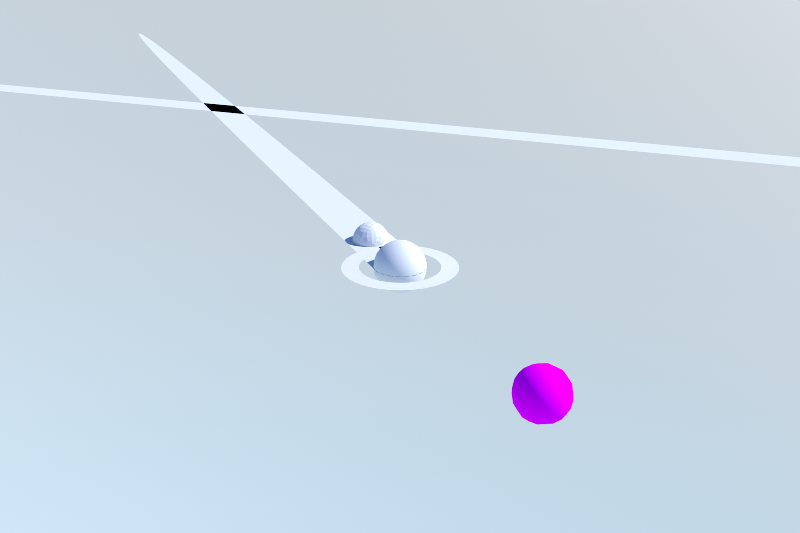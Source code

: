 # Source: models.blend  (saved by Blender 2.78.0; exported with 4.5.12 LTS)
import bpy
from mathutils import Matrix  # noqa: F401  (used for matrix-valued properties, if any)

bpy.ops.wm.read_factory_settings(use_empty=True)
scene = bpy.context.scene
scene.name = 'Scene'

# ---- collections
col_collection_1 = bpy.data.collections.new('Collection 1'); scene.collection.children.link(col_collection_1)
col_collection_2 = bpy.data.collections.new('Collection 2'); scene.collection.children.link(col_collection_2)
col_collection_2.hide_render = True
col_collection_2.hide_viewport = True
col_collection_10 = bpy.data.collections.new('Collection 10'); scene.collection.children.link(col_collection_10)
col_collection_10.hide_render = True
col_collection_10.hide_viewport = True

# ---- images (referenced by path relative to the original .blend; pixels are not part of the script)
import os
ASSET_DIR = os.environ.get("B2B_ASSET_DIR", "")  # directory of the original .blend (textures are referenced by path, not embedded)
HERE = os.path.dirname(os.path.abspath(__file__))  # packed textures are extracted next to this script under _unpacked/

def load_image(name, relpath, width, height, colorspace="sRGB"):
    """Load a texture the original file referenced (path relative to the .blend, or extracted next to this script)."""
    p = next((c for c in (os.path.join(HERE, relpath), os.path.join(ASSET_DIR, relpath)) if relpath and os.path.exists(c)), "")
    if p:
        img = bpy.data.images.load(p, check_existing=True)
        img.name = name
    else:  # same state as the original file: an image datablock whose file is absent (Cycles renders it pink)
        img = bpy.data.images.new(name, width, height)
        img.source = "FILE"
        img.filepath = "//" + (relpath or name)
    img.colorspace_settings.name = colorspace
    return img
img_uvchecker_png = load_image('UVChecker.png', 'Environment/Celestial Bodies/Planets/UVChecker.png', 1024, 1024, 'sRGB')

# ---- materials (node trees are filled in below, after node groups)
mat_uv_checker = bpy.data.materials.new('uv checker')
mat_uv_checker.alpha_threshold = 0.0
mat_uv_checker.roughness = 0.5

# ---- material node trees
mat_uv_checker.use_nodes = True; mat_uv_checker.node_tree.nodes.clear()
_N = mat_uv_checker.node_tree.nodes; _L = mat_uv_checker.node_tree.links
n0 = _N.new('ShaderNodeOutputMaterial'); n0.name = 'Material Output'; n0.location = (421, 300)
n1 = _N.new('ShaderNodeBsdfDiffuse'); n1.name = 'Diffuse BSDF'; n1.location = (131, 300)
n2 = _N.new('ShaderNodeTexImage'); n2.name = 'Image Texture'; n2.location = (-232, 335)
n2.width = 140
n2.image = img_uvchecker_png
n3 = _N.new('ShaderNodeTexCoord'); n3.name = 'Texture Coordinate'; n3.location = (-948, 127)
n4 = _N.new('ShaderNodeMapping'); n4.name = 'Mapping'; n4.location = (-628, 251)
n4.vector_type = 'TEXTURE'
n4.inputs[3].default_value = (5.0, 5.0, 5.0)
_L.new(n1.outputs[0], n0.inputs[0])
_L.new(n2.outputs[0], n1.inputs[0])
_L.new(n4.outputs[0], n2.inputs[0])
_L.new(n3.outputs[2], n4.inputs[0])
n0.is_active_output = True

# ---- world
world_world = bpy.data.worlds.new('World'); scene.world = world_world
world_world.use_nodes = True; world_world.node_tree.nodes.clear()
_N = world_world.node_tree.nodes; _L = world_world.node_tree.links
n0 = _N.new('ShaderNodeMix'); n0.name = 'Mix'; n0.location = (-908, 487)
n0.data_type = 'RGBA'
n0.blend_type = 'MULTIPLY'
n0.inputs[0].default_value = 1.0
n1 = _N.new('ShaderNodeRGBCurve'); n1.name = 'RGB Curves.003'; n1.location = (-619, 598)
_c = n1.mapping.curves[3]
while len(_c.points) > 2: _c.points.remove(_c.points[-1])
_c.points[0].location = (0.0, 0.0); _c.points[0].handle_type = 'AUTO'
_c.points[1].location = (1.0, 0.1); _c.points[1].handle_type = 'AUTO'
n1.mapping.update()
n1.inputs[0].default_value = 0.0
n2 = _N.new('ShaderNodeTexSky'); n2.name = 'Sky Texture.001'; n2.location = (-1071, 298)
n2.width = 120
n2.sky_type = 'PREETHAM'
n2.sun_direction = (0.621, 0.118, 0.6512)
n2.ground_albedo = 1.0
n2.sun_elevation = 1.571
n3 = _N.new('ShaderNodeTexSky'); n3.name = 'Sky Texture'; n3.location = (-1069, 531)
n3.width = 120
n3.sky_type = 'HOSEK_WILKIE'
n3.sun_direction = (0.63, 0.127, 0.6422)
n3.ground_albedo = 0.5
n3.sun_elevation = 1.571
n4 = _N.new('ShaderNodeRGBCurve'); n4.name = 'RGB Curves.001'; n4.location = (-299, 607)
_c = n4.mapping.curves[3]
while len(_c.points) > 2: _c.points.remove(_c.points[-1])
_c.points[0].location = (0.0, 0.0); _c.points[0].handle_type = 'AUTO'
_c.points[1].location = (0.1, 0.2); _c.points[1].handle_type = 'AUTO'
_p = _c.points.new(0.5, 0.75); _p.handle_type = 'AUTO'
_p = _c.points.new(1.0, 1.0); _p.handle_type = 'AUTO'
n4.mapping.update()
n5 = _N.new('ShaderNodeTexSky'); n5.name = 'Sky Texture.002'; n5.location = (-227, 293)
n5.sky_type = 'HOSEK_WILKIE'
n5.turbidity = 1.0
n5.ground_albedo = 0.0
n5.sun_elevation = 1.571
n6 = _N.new('ShaderNodeTexCoord'); n6.name = 'Texture Coordinate'; n6.location = (-1997, 395)
n7 = _N.new('ShaderNodeTexGradient'); n7.name = 'Gradient Texture'; n7.location = (820, 524)
n7.gradient_type = 'EASING'
n8 = _N.new('ShaderNodeTexCoord'); n8.name = 'Texture Coordinate.001'; n8.location = (200, 656)
n9 = _N.new('ShaderNodeMapping'); n9.name = 'Mapping.001'; n9.location = (438, 615)
n9.vector_type = 'TEXTURE'
n9.inputs[1].default_value = (0.0, 0.0, -0.4)
n9.inputs[2].default_value = (0.0, -1.571, 0.0)
n10 = _N.new('ShaderNodeOutputWorld'); n10.name = 'World Output'; n10.location = (1808, 494)
n11 = _N.new('ShaderNodeBackground'); n11.name = 'Background'; n11.location = (1583, 483)
n11.width = 183
n12 = _N.new('ShaderNodeValToRGB'); n12.name = 'ColorRamp'; n12.location = (1043, 623)
while len(n12.color_ramp.elements) > 1: n12.color_ramp.elements.remove(n12.color_ramp.elements[-1])
n12.color_ramp.elements[0].position = 0.0; n12.color_ramp.elements[0].color = (0.4153, 0.6651, 1.0, 1.0)
_e = n12.color_ramp.elements.new(1.0); _e.color = (0.04716, 0.2462, 1.0, 1.0)
n13 = _N.new('ShaderNodeMix'); n13.name = 'Mix.001'; n13.location = (1260, 396)
n13.data_type = 'RGBA'
n13.blend_type = 'ADD'
n13.inputs[0].default_value = 0.6
n14 = _N.new('ShaderNodeMapping'); n14.name = 'Mapping'; n14.location = (-1686, 381)
n14.inputs[2].default_value = (0.0, 0.0, 0.5236)
_L.new(n11.outputs[0], n10.inputs[0])
_L.new(n3.outputs[0], n0.inputs[6])
_L.new(n2.outputs[0], n0.inputs[7])
_L.new(n0.outputs[2], n1.inputs[1])
_L.new(n1.outputs[0], n4.inputs[1])
_L.new(n4.outputs[0], n13.inputs[6])
_L.new(n5.outputs[0], n13.inputs[7])
_L.new(n6.outputs[3], n14.inputs[0])
_L.new(n14.outputs[0], n3.inputs[0])
_L.new(n14.outputs[0], n2.inputs[0])
_L.new(n8.outputs[3], n9.inputs[0])
_L.new(n9.outputs[0], n7.inputs[0])
_L.new(n7.outputs[1], n12.inputs[0])
_L.new(n13.outputs[2], n11.inputs[0])
n10.is_active_output = True
world_world.color = (0.05088, 0.05088, 0.05088)
world_world.use_sun_shadow = False
world_world.sun_shadow_jitter_overblur = 0.0
world_world.cycles.sampling_method = 'NONE'
world_world.cycles.sample_map_resolution = 256
world_world.light_settings.ao_factor = 0.2
world_world.light_settings.distance = 3.0

# ---- cameras
cam_camera = bpy.data.cameras.new('Camera')
cam_camera.passepartout_alpha = 0.9
cam_camera.clip_start = 1.0
cam_camera.clip_end = 1e+04
cam_camera.lens = 35.0
cam_camera.sensor_width = 32.0
cam_camera.sensor_height = 18.0
cam_camera.display_size = 2.0
cam_camera.dof.focus_distance = 0.0

# ---- lights
light_sun_001 = bpy.data.lights.new('Sun.001', 'SUN')
light_sun_001.transmission_factor = 0.0
light_sun_001.angle = 0.02
light_sun_001.energy = 1.0
light_sun_001.shadow_buffer_clip_start = 0.5
light_sun_001.shadow_soft_size = 0.01
light_sun_001.shadow_cascade_max_distance = 1000.0
light_sun_001.use_nodes = True; light_sun_001.node_tree.nodes.clear()
_N = light_sun_001.node_tree.nodes; _L = light_sun_001.node_tree.links
n0 = _N.new('ShaderNodeOutputLight'); n0.name = 'Lamp Output'; n0.location = (300, 300)
n1 = _N.new('ShaderNodeEmission'); n1.name = 'Emission'; n1.location = (-25, 303)
n1.inputs[1].default_value = 2.0
_L.new(n1.outputs[0], n0.inputs[0])
n0.is_active_output = True

# ---- meshes
me_circle_002 = bpy.data.meshes.new('Circle.002')
me_circle_002.from_pydata([(0.0, 1.0, 0.0), (-0.09802, 0.9952, 0.0), (-0.1951, 0.9808, 0.0), (-0.2903, 0.9569, 0.0), (-0.3827, 0.9239, 0.0), (-0.4714, 0.8819, 0.0), (-0.5556, 0.8315, 0.0), (-0.6344, 0.773, 0.0), (-0.7071, 0.7071, 0.0), (-0.773, 0.6344, 0.0), (-0.8315, 0.5556, 0.0), (-0.8819, 0.4714, 0.0), (-0.9239, 0.3827, 0.0), (-0.9569, 0.2903, 0.0), (-0.9808, 0.1951, 0.0), (-0.9952, 0.09802, 0.0), (-1.0, -1.629e-07, 0.0), (-0.9952, -0.09802, 0.0), (-0.9808, -0.1951, 0.0), (-0.9569, -0.2903, 0.0), (-0.9239, -0.3827, 0.0), (-0.8819, -0.4714, 0.0), (-0.8315, -0.5556, 0.0), (-0.773, -0.6344, 0.0), (-0.7071, -0.7071, 0.0), (-0.6344, -0.773, 0.0), (-0.5556, -0.8315, 0.0), (-0.4714, -0.8819, 0.0), (-0.3827, -0.9239, 0.0), (-0.2903, -0.9569, 0.0), (-0.1951, -0.9808, 0.0), (-0.09802, -0.9952, 0.0), (8.027e-07, -1.0, 0.0), (0.09802, -0.9952, 0.0), (0.1951, -0.9808, 0.0), (0.2903, -0.9569, 0.0), (0.3827, -0.9239, 0.0), (0.4714, -0.8819, 0.0), (0.5556, -0.8315, 0.0), (0.6344, -0.773, 0.0), (0.7071, -0.7071, 0.0), (0.773, -0.6344, 0.0), (0.8315, -0.5556, 0.0), (0.8819, -0.4714, 0.0), (0.9239, -0.3827, 0.0), (0.9569, -0.2903, 0.0), (0.9808, -0.1951, 0.0), (0.9952, -0.09802, 0.0), (1.0, -4.649e-07, 0.0), (0.9952, 0.09802, 0.0), (0.9808, 0.1951, 0.0), (0.9569, 0.2903, 0.0), (0.9239, 0.3827, 0.0), (0.8819, 0.4714, 0.0), (0.8315, 0.5556, 0.0), (0.773, 0.6344, 0.0), (0.7071, 0.7071, 0.0), (0.6344, 0.773, 0.0), (0.5556, 0.8315, 0.0), (0.4714, 0.8819, 0.0), (0.3827, 0.9239, 0.0), (0.2903, 0.9569, 0.0), (0.1951, 0.9808, 0.0), (0.09802, 0.9952, 0.0), (0.0, 0.0, 0.0)], [], [(64, 0, 1), (64, 1, 2), (64, 2, 3), (64, 3, 4), (64, 4, 5), (64, 5, 6), (64, 6, 7), (64, 7, 8), (64, 8, 9), (64, 9, 10), (64, 10, 11), (64, 11, 12), (64, 12, 13), (64, 13, 14), (64, 14, 15), (64, 15, 16), (64, 16, 17), (64, 17, 18), (64, 18, 19), (64, 19, 20), (64, 20, 21), (64, 21, 22), (64, 22, 23), (64, 23, 24), (64, 24, 25), (64, 25, 26), (64, 26, 27), (64, 27, 28), (64, 28, 29), (64, 29, 30), (64, 30, 31), (64, 31, 32), (64, 32, 33), (64, 33, 34), (64, 34, 35), (64, 35, 36), (64, 36, 37), (64, 37, 38), (64, 38, 39), (64, 39, 40), (64, 40, 41), (64, 41, 42), (64, 42, 43), (64, 43, 44), (64, 44, 45), (64, 45, 46), (64, 46, 47), (64, 47, 48), (64, 48, 49), (64, 49, 50), (64, 50, 51), (64, 51, 52), (64, 52, 53), (64, 53, 54), (64, 54, 55), (64, 55, 56), (64, 56, 57), (64, 57, 58), (64, 58, 59), (64, 59, 60), (64, 60, 61), (64, 61, 62), (64, 62, 63), (64, 63, 0)])
_uv = me_circle_002.uv_layers.new(name='UVMap')
_uv.uv.foreach_set('vector', [0.5, 0.5, 0.5, 1.0, 0.451, 0.9976, 0.5, 0.5, 0.451, 0.9976, 0.4025, 0.9904, 0.5, 0.5, 0.4025, 0.9904, 0.3549, 0.9785, 0.5, 0.5, 0.3549, 0.9785, 0.3087, 0.9619, 0.5, 0.5, 0.3087, 0.9619, 0.2643, 0.941, 0.5, 0.5, 0.2643, 0.941, 0.2222, 0.9157, 0.5, 0.5, 0.2222, 0.9157, 0.1828, 0.8865, 0.5, 0.5, 0.1828, 0.8865, 0.1464, 0.8536, 0.5, 0.5, 0.1464, 0.8536, 0.1135, 0.8172, 0.5, 0.5, 0.1135, 0.8172, 0.08427, 0.7778, 0.5, 0.5, 0.08427, 0.7778, 0.05904, 0.7357, 0.5, 0.5, 0.05904, 0.7357, 0.03806, 0.6913, 0.5, 0.5, 0.03806, 0.6913, 0.02153, 0.6451, 0.5, 0.5, 0.02153, 0.6451, 0.009607, 0.5975, 0.5, 0.5, 0.009607, 0.5975, 0.002408, 0.549, 0.5, 0.5, 0.002408, 0.549, 0.0, 0.5, 0.5, 0.5, 0.0, 0.5, 0.002408, 0.451, 0.5, 0.5, 0.002408, 0.451, 0.009607, 0.4025, 0.5, 0.5, 0.009607, 0.4025, 0.02153, 0.3549, 0.5, 0.5, 0.02153, 0.3549, 0.03806, 0.3087, 0.5, 0.5, 0.03806, 0.3087, 0.05904, 0.2643, 0.5, 0.5, 0.05904, 0.2643, 0.08427, 0.2222, 0.5, 0.5, 0.08427, 0.2222, 0.1135, 0.1828, 0.5, 0.5, 0.1135, 0.1828, 0.1464, 0.1464, 0.5, 0.5, 0.1464, 0.1464, 0.1828, 0.1135, 0.5, 0.5, 0.1828, 0.1135, 0.2222, 0.08427, 0.5, 0.5, 0.2222, 0.08427, 0.2643, 0.05904, 0.5, 0.5, 0.2643, 0.05904, 0.3087, 0.03806, 0.5, 0.5, 0.3087, 0.03806, 0.3549, 0.02153, 0.5, 0.5, 0.3549, 0.02153, 0.4025, 0.009607, 0.5, 0.5, 0.4025, 0.009607, 0.451, 0.002408, 0.5, 0.5, 0.451, 0.002408, 0.5, 0.0, 0.5, 0.5, 0.5, 0.0, 0.549, 0.002408, 0.5, 0.5, 0.549, 0.002408, 0.5975, 0.009607, 0.5, 0.5, 0.5975, 0.009607, 0.6451, 0.02153, 0.5, 0.5, 0.6451, 0.02153, 0.6913, 0.03806, 0.5, 0.5, 0.6913, 0.03806, 0.7357, 0.05904, 0.5, 0.5, 0.7357, 0.05904, 0.7778, 0.08427, 0.5, 0.5, 0.7778, 0.08427, 0.8172, 0.1135, 0.5, 0.5, 0.8172, 0.1135, 0.8536, 0.1464, 0.5, 0.5, 0.8536, 0.1464, 0.8865, 0.1828, 0.5, 0.5, 0.8865, 0.1828, 0.9157, 0.2222, 0.5, 0.5, 0.9157, 0.2222, 0.941, 0.2643, 0.5, 0.5, 0.941, 0.2643, 0.9619, 0.3087, 0.5, 0.5, 0.9619, 0.3087, 0.9785, 0.3549, 0.5, 0.5, 0.9785, 0.3549, 0.9904, 0.4025, 0.5, 0.5, 0.9904, 0.4025, 0.9976, 0.451, 0.5, 0.5, 0.9976, 0.451, 1.0, 0.5, 0.5, 0.5, 1.0, 0.5, 0.9976, 0.549, 0.5, 0.5, 0.9976, 0.549, 0.9904, 0.5975, 0.5, 0.5, 0.9904, 0.5975, 0.9785, 0.6451, 0.5, 0.5, 0.9785, 0.6451, 0.9619, 0.6913, 0.5, 0.5, 0.9619, 0.6913, 0.941, 0.7357, 0.5, 0.5, 0.941, 0.7357, 0.9157, 0.7778, 0.5, 0.5, 0.9157, 0.7778, 0.8865, 0.8172, 0.5, 0.5, 0.8865, 0.8172, 0.8536, 0.8536, 0.5, 0.5, 0.8536, 0.8536, 0.8172, 0.8865, 0.5, 0.5, 0.8172, 0.8865, 0.7778, 0.9157, 0.5, 0.5, 0.7778, 0.9157, 0.7357, 0.941, 0.5, 0.5, 0.7357, 0.941, 0.6913, 0.9619, 0.5, 0.5, 0.6913, 0.9619, 0.6451, 0.9785, 0.5, 0.5, 0.6451, 0.9785, 0.5975, 0.9904, 0.5, 0.5, 0.5975, 0.9904, 0.549, 0.9976, 0.5, 0.5, 0.549, 0.9976, 0.5, 1.0])
me_circle_002.use_remesh_preserve_volume = False
me_circle_002.use_remesh_preserve_attributes = False
me_circle_002.use_mirror_vertex_groups = False
me_circle_002.update()
me_plane_001 = bpy.data.meshes.new('Plane.001')
me_plane_001.from_pydata([(0.0201, -1.0, 0.0), (0.0201, 1.0, 0.0), (71.31, -4.905e-05, 0.0), (70.44, -0.1565, 0.0), (67.82, -0.3091, 0.0), (63.54, -0.454, 0.0), (57.7, -0.5878, 0.0), (50.43, -0.7071, 0.0), (41.92, -0.809, 0.0), (32.38, -0.891, 0.0), (22.04, -0.9511, 0.0), (11.16, -0.9877, 0.0), (71.31, 5.102e-05, 0.0), (11.16, 0.9877, 0.0), (22.04, 0.9511, 0.0), (32.38, 0.891, 0.0), (41.92, 0.809, 0.0), (50.43, 0.7071, 0.0), (57.7, 0.5878, 0.0), (63.54, 0.454, 0.0), (67.82, 0.3091, 0.0), (70.44, 0.1565, 0.0)], [], [(1, 13, 14, 15, 16, 17, 18, 19, 20, 21, 12, 2, 3, 4, 5, 6, 7, 8, 9, 10, 11, 0)])
_uv = me_plane_001.uv_layers.new(name='UVMap')
_uv.uv.foreach_set('vector', [0.5, 1.0, 0.5782, 0.9938, 0.6545, 0.9755, 0.727, 0.9455, 0.7939, 0.9045, 0.8535, 0.8535, 0.9045, 0.7939, 0.9455, 0.727, 0.9755, 0.6545, 0.9938, 0.5782, 1.0, 0.5, 1.0, 0.5, 0.9938, 0.4217, 0.9755, 0.3455, 0.9455, 0.273, 0.9045, 0.2061, 0.8535, 0.1464, 0.7939, 0.09548, 0.727, 0.05448, 0.6545, 0.02446, 0.5782, 0.006152, 0.5, 5.96e-08])
me_plane_001.use_remesh_preserve_volume = False
me_plane_001.use_remesh_preserve_attributes = False
me_plane_001.use_mirror_vertex_groups = False
me_plane_001.update()
me_plane = bpy.data.meshes.new('Plane')
me_plane.from_pydata([(71.31, -1.0, 0.0), (71.31, 1.0, 0.0), (0.01005, -1.0, 0.0), (-0.2125, -0.9749, 0.0), (-0.4238, -0.901, 0.0), (-0.6134, -0.7818, 0.0), (-0.7718, -0.6235, 0.0), (-0.8909, -0.4339, 0.0), (-0.9649, -0.2225, 0.0), (0.01005, 1.0, 0.0), (-0.9899, -4.172e-07, 0.0), (-0.2125, 0.9749, 0.0), (-0.4238, 0.901, 0.0), (-0.6134, 0.7818, 0.0), (-0.7718, 0.6235, 0.0), (-0.8909, 0.4339, 0.0), (-0.9649, 0.2225, 0.0), (71.31, -1.86e-05, 0.0)], [], [(10, 8, 7, 6, 5, 4, 3, 2, 0, 17, 1, 9, 11, 12, 13, 14, 15, 16)])
_uv = me_plane.uv_layers.new(name='UVMap')
_uv.uv.foreach_set('vector', [0.0, 0.5, 4.626e-05, 0.3887, 0.0001827, 0.2831, 0.0004025, 0.1883, 0.0006947, 0.1091, 0.001044, 0.04952, 0.001434, 0.01254, 0.001845, 0.0, 1.0, 0.0, 1.0, 0.5, 1.0, 1.0, 0.001845, 1.0, 0.001434, 0.9875, 0.001044, 0.9505, 0.0006947, 0.8909, 0.0004025, 0.8117, 0.0001827, 0.7169, 4.626e-05, 0.6113])
me_plane.use_remesh_preserve_volume = False
me_plane.use_remesh_preserve_attributes = False
me_plane.use_mirror_vertex_groups = False
me_plane.update()
me_circle_003 = bpy.data.meshes.new('Circle.003')
me_circle_003.from_pydata([(0.0, 1.0, 0.0), (-0.09802, 0.9952, 0.0), (-0.1951, 0.9808, 0.0), (-0.2903, 0.9569, 0.0), (-0.3827, 0.9239, 0.0), (-0.4714, 0.8819, 0.0), (-0.5556, 0.8315, 0.0), (-0.6344, 0.773, 0.0), (-0.7071, 0.7071, 0.0), (-0.773, 0.6344, 0.0), (-0.8315, 0.5556, 0.0), (-0.8819, 0.4714, 0.0), (-0.9239, 0.3827, 0.0), (-0.9569, 0.2903, 0.0), (-0.9808, 0.1951, 0.0), (-0.9952, 0.09802, 0.0), (-1.0, -1.629e-07, 0.0), (-0.9952, -0.09802, 0.0), (-0.9808, -0.1951, 0.0), (-0.9569, -0.2903, 0.0), (-0.9239, -0.3827, 0.0), (-0.8819, -0.4714, 0.0), (-0.8315, -0.5556, 0.0), (-0.773, -0.6344, 0.0), (-0.7071, -0.7071, 0.0), (-0.6344, -0.773, 0.0), (-0.5556, -0.8315, 0.0), (-0.4714, -0.8819, 0.0), (-0.3827, -0.9239, 0.0), (-0.2903, -0.9569, 0.0), (-0.1951, -0.9808, 0.0), (-0.09802, -0.9952, 0.0), (8.027e-07, -1.0, 0.0), (0.09802, -0.9952, 0.0), (0.1951, -0.9808, 0.0), (0.2903, -0.9569, 0.0), (0.3827, -0.9239, 0.0), (0.4714, -0.8819, 0.0), (0.5556, -0.8315, 0.0), (0.6344, -0.773, 0.0), (0.7071, -0.7071, 0.0), (0.773, -0.6344, 0.0), (0.8315, -0.5556, 0.0), (0.8819, -0.4714, 0.0), (0.9239, -0.3827, 0.0), (0.9569, -0.2903, 0.0), (0.9808, -0.1951, 0.0), (0.9952, -0.09802, 0.0), (1.0, -4.649e-07, 0.0), (0.9952, 0.09802, 0.0), (0.9808, 0.1951, 0.0), (0.9569, 0.2903, 0.0), (0.9239, 0.3827, 0.0), (0.8819, 0.4714, 0.0), (0.8315, 0.5556, 0.0), (0.773, 0.6344, 0.0), (0.7071, 0.7071, 0.0), (0.6344, 0.773, 0.0), (0.5556, 0.8315, 0.0), (0.4714, 0.8819, 0.0), (0.3827, 0.9239, 0.0), (0.2903, 0.9569, 0.0), (0.1951, 0.9808, 0.0), (0.09802, 0.9952, 0.0), (-0.09605, 0.9753, 0.0), (-1.931e-08, 0.98, 0.0), (-0.1912, 0.9611, 0.0), (-0.2845, 0.9378, 0.0), (-0.375, 0.9054, 0.0), (-0.462, 0.8643, 0.0), (-0.5444, 0.8148, 0.0), (-0.6217, 0.7575, 0.0), (-0.6929, 0.6929, 0.0), (-0.7575, 0.6217, 0.0), (-0.8148, 0.5444, 0.0), (-0.8643, 0.462, 0.0), (-0.9054, 0.375, 0.0), (-0.9378, 0.2845, 0.0), (-0.9611, 0.1912, 0.0), (-0.9753, 0.09605, 0.0), (-0.98, -1.629e-07, 0.0), (-0.9753, -0.09605, 0.0), (-0.9611, -0.1912, 0.0), (-0.9378, -0.2845, 0.0), (-0.9054, -0.375, 0.0), (-0.8643, -0.462, 0.0), (-0.8148, -0.5444, 0.0), (-0.7575, -0.6217, 0.0), (-0.6929, -0.6929, 0.0), (-0.6217, -0.7575, 0.0), (-0.5444, -0.8148, 0.0), (-0.462, -0.8643, 0.0), (-0.375, -0.9054, 0.0), (-0.2845, -0.9378, 0.0), (-0.1912, -0.9611, 0.0), (-0.09605, -0.9753, 0.0), (7.905e-07, -0.98, 0.0), (0.09606, -0.9753, 0.0), (0.1912, -0.9611, 0.0), (0.2845, -0.9378, 0.0), (0.375, -0.9054, 0.0), (0.462, -0.8643, 0.0), (0.5444, -0.8148, 0.0), (0.6217, -0.7575, 0.0), (0.6929, -0.6929, 0.0), (0.7575, -0.6217, 0.0), (0.8148, -0.5444, 0.0), (0.8643, -0.462, 0.0), (0.9054, -0.375, 0.0), (0.9378, -0.2845, 0.0), (0.9611, -0.1912, 0.0), (0.9753, -0.09605, 0.0), (0.98, -4.589e-07, 0.0), (0.9753, 0.09605, 0.0), (0.9611, 0.1912, 0.0), (0.9378, 0.2845, 0.0), (0.9054, 0.375, 0.0), (0.8643, 0.462, 0.0), (0.8148, 0.5444, 0.0), (0.7575, 0.6217, 0.0), (0.6929, 0.6929, 0.0), (0.6217, 0.7575, 0.0), (0.5444, 0.8148, 0.0), (0.462, 0.8643, 0.0), (0.375, 0.9054, 0.0), (0.2845, 0.9378, 0.0), (0.1912, 0.9611, 0.0), (0.09606, 0.9753, 0.0)], [], [(64, 65, 0, 1), (66, 64, 1, 2), (67, 66, 2, 3), (68, 67, 3, 4), (69, 68, 4, 5), (70, 69, 5, 6), (71, 70, 6, 7), (72, 71, 7, 8), (73, 72, 8, 9), (74, 73, 9, 10), (75, 74, 10, 11), (76, 75, 11, 12), (77, 76, 12, 13), (78, 77, 13, 14), (79, 78, 14, 15), (80, 79, 15, 16), (81, 80, 16, 17), (82, 81, 17, 18), (83, 82, 18, 19), (84, 83, 19, 20), (85, 84, 20, 21), (86, 85, 21, 22), (87, 86, 22, 23), (88, 87, 23, 24), (89, 88, 24, 25), (90, 89, 25, 26), (91, 90, 26, 27), (92, 91, 27, 28), (93, 92, 28, 29), (94, 93, 29, 30), (95, 94, 30, 31), (96, 95, 31, 32), (97, 96, 32, 33), (98, 97, 33, 34), (99, 98, 34, 35), (100, 99, 35, 36), (101, 100, 36, 37), (102, 101, 37, 38), (103, 102, 38, 39), (104, 103, 39, 40), (105, 104, 40, 41), (106, 105, 41, 42), (107, 106, 42, 43), (108, 107, 43, 44), (109, 108, 44, 45), (110, 109, 45, 46), (111, 110, 46, 47), (112, 111, 47, 48), (113, 112, 48, 49), (114, 113, 49, 50), (115, 114, 50, 51), (116, 115, 51, 52), (117, 116, 52, 53), (118, 117, 53, 54), (119, 118, 54, 55), (120, 119, 55, 56), (121, 120, 56, 57), (122, 121, 57, 58), (123, 122, 58, 59), (124, 123, 59, 60), (125, 124, 60, 61), (126, 125, 61, 62), (127, 126, 62, 63), (65, 127, 63, 0)])
_uv = me_circle_003.uv_layers.new(name='UVMap')
_uv.uv.foreach_set('vector', [0.0, 0.0, 1.0, 0.0, 1.0, 1.0, 0.0, 1.0, 0.0, 0.0, 1.0, 0.0, 1.0, 1.0, 0.0, 1.0, 0.0, 0.0, 1.0, 0.0, 1.0, 1.0, 0.0, 1.0, 0.0, 0.0, 1.0, 0.0, 1.0, 1.0, 0.0, 1.0, 0.0, 0.0, 1.0, 0.0, 1.0, 1.0, 0.0, 1.0, 0.0, 0.0, 1.0, 0.0, 1.0, 1.0, 0.0, 1.0, 0.0, 0.0, 1.0, 0.0, 1.0, 1.0, 0.0, 1.0, 0.0, 0.0, 1.0, 0.0, 1.0, 1.0, 0.0, 1.0, 0.0, 0.0, 1.0, 0.0, 1.0, 1.0, 0.0, 1.0, 0.0, 0.0, 1.0, 0.0, 1.0, 1.0, 0.0, 1.0, 0.0, 0.0, 1.0, 0.0, 1.0, 1.0, 0.0, 1.0, 0.0, 0.0, 1.0, 0.0, 1.0, 1.0, 0.0, 1.0, 0.0, 0.0, 1.0, 0.0, 1.0, 1.0, 0.0, 1.0, 0.0, 0.0, 1.0, 0.0, 1.0, 1.0, 0.0, 1.0, 0.0, 0.0, 1.0, 0.0, 1.0, 1.0, 0.0, 1.0, 0.0, 0.0, 1.0, 0.0, 1.0, 1.0, 0.0, 1.0, 0.0, 0.0, 1.0, 0.0, 1.0, 1.0, 0.0, 1.0, 0.0, 0.0, 1.0, 0.0, 1.0, 1.0, 0.0, 1.0, 0.0, 0.0, 1.0, 0.0, 1.0, 1.0, 0.0, 1.0, 0.0, 0.0, 1.0, 0.0, 1.0, 1.0, 0.0, 1.0, 0.0, 0.0, 1.0, 0.0, 1.0, 1.0, 0.0, 1.0, 0.0, 0.0, 1.0, 0.0, 1.0, 1.0, 0.0, 1.0, 0.0, 0.0, 1.0, 0.0, 1.0, 1.0, 0.0, 1.0, 0.0, 0.0, 1.0, 0.0, 1.0, 1.0, 0.0, 1.0, 0.0, 0.0, 1.0, 0.0, 1.0, 1.0, 0.0, 1.0, 0.0, 0.0, 1.0, 0.0, 1.0, 1.0, 0.0, 1.0, 0.0, 0.0, 1.0, 0.0, 1.0, 1.0, 0.0, 1.0, 0.0, 0.0, 1.0, 0.0, 1.0, 1.0, 0.0, 1.0, 0.0, 0.0, 1.0, 0.0, 1.0, 1.0, 0.0, 1.0, 0.0, 0.0, 1.0, 0.0, 1.0, 1.0, 0.0, 1.0, 0.0, 0.0, 1.0, 0.0, 1.0, 1.0, 0.0, 1.0, 0.0, 0.0, 1.0, 0.0, 1.0, 1.0, 0.0, 1.0, 0.0, 0.0, 1.0, 0.0, 1.0, 1.0, 0.0, 1.0, 0.0, 0.0, 1.0, 0.0, 1.0, 1.0, 0.0, 1.0, 0.0, 0.0, 1.0, 0.0, 1.0, 1.0, 0.0, 1.0, 0.0, 0.0, 1.0, 0.0, 1.0, 1.0, 0.0, 1.0, 0.0, 0.0, 1.0, 0.0, 1.0, 1.0, 0.0, 1.0, 0.0, 0.0, 1.0, 0.0, 1.0, 1.0, 0.0, 1.0, 0.0, 0.0, 1.0, 0.0, 1.0, 1.0, 0.0, 1.0, 0.0, 0.0, 1.0, 0.0, 1.0, 1.0, 0.0, 1.0, 0.0, 0.0, 1.0, 0.0, 1.0, 1.0, 0.0, 1.0, 0.0, 0.0, 1.0, 0.0, 1.0, 1.0, 0.0, 1.0, 0.0, 0.0, 1.0, 0.0, 1.0, 1.0, 0.0, 1.0, 0.0, 0.0, 1.0, 0.0, 1.0, 1.0, 0.0, 1.0, 0.0, 0.0, 1.0, 0.0, 1.0, 1.0, 0.0, 1.0, 0.0, 0.0, 1.0, 0.0, 1.0, 1.0, 0.0, 1.0, 0.0, 0.0, 1.0, 0.0, 1.0, 1.0, 0.0, 1.0, 0.0, 0.0, 1.0, 0.0, 1.0, 1.0, 0.0, 1.0, 0.0, 0.0, 1.0, 0.0, 1.0, 1.0, 0.0, 1.0, 0.0, 0.0, 1.0, 0.0, 1.0, 1.0, 0.0, 1.0, 0.0, 0.0, 1.0, 0.0, 1.0, 1.0, 0.0, 1.0, 0.0, 0.0, 1.0, 0.0, 1.0, 1.0, 0.0, 1.0, 0.0, 0.0, 1.0, 0.0, 1.0, 1.0, 0.0, 1.0, 0.0, 0.0, 1.0, 0.0, 1.0, 1.0, 0.0, 1.0, 0.0, 0.0, 1.0, 0.0, 1.0, 1.0, 0.0, 1.0, 0.0, 0.0, 1.0, 0.0, 1.0, 1.0, 0.0, 1.0, 0.0, 0.0, 1.0, 0.0, 1.0, 1.0, 0.0, 1.0, 0.0, 0.0, 1.0, 0.0, 1.0, 1.0, 0.0, 1.0, 0.0, 0.0, 1.0, 0.0, 1.0, 1.0, 0.0, 1.0, 0.0, 0.0, 1.0, 0.0, 1.0, 1.0, 0.0, 1.0, 0.0, 0.0, 1.0, 0.0, 1.0, 1.0, 0.0, 1.0, 0.0, 0.0, 1.0, 0.0, 1.0, 1.0, 0.0, 1.0, 0.0, 0.0, 1.0, 0.0, 1.0, 1.0, 0.0, 1.0, 0.0, 0.0, 1.0, 0.0, 1.0, 1.0, 0.0, 1.0])
me_circle_003.use_remesh_preserve_volume = False
me_circle_003.use_remesh_preserve_attributes = False
me_circle_003.use_mirror_vertex_groups = False
me_circle_003.update()
me_cube_001 = bpy.data.meshes.new('Cube.001')
me_cube_001.from_pydata([(-1.0, -1.0, -1.0), (-1.0, -1.0, 1.0), (-1.0, 1.0, -1.0), (-1.0, 1.0, 1.0), (1.0, -1.0, -1.0), (1.0, -1.0, 1.0), (1.0, 1.0, -1.0), (1.0, 1.0, 1.0)], [], [(0, 1, 3, 2), (2, 3, 7, 6), (6, 7, 5, 4), (4, 5, 1, 0), (2, 6, 4, 0), (7, 3, 1, 5)])
me_cube_001.polygons.foreach_set('use_smooth', [True] * 6)
_uv = me_cube_001.uv_layers.new(name='UVMap')
_uv.uv.foreach_set('vector', [-5.96e-08, 2.0, -5.96e-08, 1.0, 1.0, 1.0, 1.0, 2.0, 1.0, 2.0, 2.0, 2.0, 2.0, 3.0, 1.0, 3.0, 1.0, 3.0, 1.0, 4.0, -1.192e-07, 4.0, -5.96e-08, 3.0, -5.96e-08, 3.0, -1.0, 3.0, -1.0, 2.0, -5.96e-08, 2.0, 1.0, 2.0, 1.0, 3.0, -5.96e-08, 3.0, -5.96e-08, 2.0, 1.0, 0.0, 1.0, 1.0, -5.96e-08, 1.0, 0.0, 0.0])
me_cube_001.materials.append(mat_uv_checker)
me_cube_001.use_remesh_preserve_volume = False
me_cube_001.use_remesh_preserve_attributes = False
me_cube_001.use_mirror_vertex_groups = False
me_cube_001.update()
me_icosphere_002 = bpy.data.meshes.new('Icosphere.002')
me_icosphere_002.from_pydata([(0.0, 0.0, -1.0), (0.7236, -0.5257, -0.4472), (-0.2764, -0.8506, -0.4472), (-0.8944, 0.0, -0.4472), (-0.2764, 0.8506, -0.4472), (0.7236, 0.5257, -0.4472), (0.2764, -0.8506, 0.4472), (-0.7236, -0.5257, 0.4472), (-0.7236, 0.5257, 0.4472), (0.2764, 0.8506, 0.4472), (0.8944, 0.0, 0.4472), (0.0, 0.0, 1.0)], [], [(0, 1, 2), (1, 0, 5), (0, 2, 3), (0, 3, 4), (0, 4, 5), (1, 5, 10), (2, 1, 6), (3, 2, 7), (4, 3, 8), (5, 4, 9), (1, 10, 6), (2, 6, 7), (3, 7, 8), (4, 8, 9), (5, 9, 10), (6, 10, 11), (7, 6, 11), (8, 7, 11), (9, 8, 11), (10, 9, 11)])
_uv = me_icosphere_002.uv_layers.new(name='UVMap')
_uv.uv.foreach_set('vector', [0.005914, 0.5615, 0.1745, 0.4983, 0.145, 0.6759, 0.1745, 0.4983, 0.08147, 0.306, 0.2945, 0.3215, 0.0, 0.7696, 0.145, 0.6759, 0.1536, 0.8483, 0.4386, 1.0, 0.3596, 0.8845, 0.4991, 0.8739, 0.2803, 0.0, 0.5382, 0.1737, 0.2945, 0.3215, 0.1745, 0.4983, 0.2945, 0.3215, 0.3353, 0.5076, 0.145, 0.6759, 0.1745, 0.4983, 0.2754, 0.6179, 0.1536, 0.8483, 0.145, 0.6759, 0.2986, 0.7546, 0.4991, 0.8739, 0.3596, 0.8845, 0.4238, 0.7812, 0.2945, 0.3215, 0.5382, 0.1737, 0.5086, 0.4473, 0.1745, 0.4983, 0.3353, 0.5076, 0.2754, 0.6179, 0.145, 0.6759, 0.2754, 0.6179, 0.2986, 0.7546, 0.3596, 0.8845, 0.2986, 0.7546, 0.4238, 0.7812, 0.4991, 0.8739, 0.4238, 0.7812, 0.5382, 0.7396, 0.2945, 0.3215, 0.5086, 0.4473, 0.3353, 0.5076, 0.2754, 0.6179, 0.3353, 0.5076, 0.4235, 0.6532, 0.2986, 0.7546, 0.2754, 0.6179, 0.4235, 0.6532, 0.4238, 0.7812, 0.2986, 0.7546, 0.4235, 0.6532, 0.5382, 0.7396, 0.4238, 0.7812, 0.4235, 0.6532, 0.3353, 0.5076, 0.5086, 0.4473, 0.4235, 0.6532])
me_icosphere_002.use_remesh_preserve_volume = False
me_icosphere_002.use_remesh_preserve_attributes = False
me_icosphere_002.use_mirror_vertex_groups = False
me_icosphere_002.update()
me_circle_001 = bpy.data.meshes.new('Circle.001')
me_circle_001.from_pydata([(5.481e-08, 1.54, 0.0), (-0.3004, 1.51, 0.0), (-0.5893, 1.423, 0.0), (-0.8556, 1.28, 0.0), (-1.089, 1.089, 0.0), (-1.28, 0.8556, 0.0), (-1.423, 0.5893, 0.0), (-1.51, 0.3004, 0.0), (-1.54, -2.049e-08, 0.0), (-1.51, -0.3004, 0.0), (-1.423, -0.5893, 0.0), (-1.28, -0.8556, 0.0), (-1.089, -1.089, 0.0), (-0.8556, -1.28, 0.0), (-0.5893, -1.423, 0.0), (-0.3004, -1.51, 0.0), (5.566e-07, -1.54, 0.0), (0.3004, -1.51, 0.0), (0.5893, -1.423, 0.0), (0.8556, -1.28, 0.0), (1.089, -1.089, 0.0), (1.28, -0.8556, 0.0), (1.423, -0.5893, 0.0), (1.51, -0.3004, 0.0), (1.54, 1.35e-06, 0.0), (1.51, 0.3004, 0.0), (1.423, 0.5893, 0.0), (1.28, 0.8556, 0.0), (1.089, 1.089, 0.0), (0.8556, 1.28, 0.0), (0.5893, 1.423, 0.0), (0.3004, 1.51, 0.0), (1.201e-07, 2.2, 0.0), (-0.4292, 2.158, 0.0), (-0.8419, 2.033, 0.0), (-1.222, 1.829, 0.0), (-1.556, 1.556, 0.0), (-1.829, 1.222, 0.0), (-2.033, 0.8419, 0.0), (-2.158, 0.4292, 0.0), (-2.2, -1.33e-07, 0.0), (-2.158, -0.4292, 0.0), (-2.033, -0.8419, 0.0), (-1.829, -1.222, 0.0), (-1.556, -1.556, 0.0), (-1.222, -1.829, 0.0), (-0.8419, -2.033, 0.0), (-0.4292, -2.158, 0.0), (8.37e-07, -2.2, 0.0), (0.4292, -2.158, 0.0), (0.8419, -2.033, 0.0), (1.222, -1.829, 0.0), (1.556, -1.556, 0.0), (1.829, -1.222, 0.0), (2.033, -0.8419, 0.0), (2.158, -0.4292, 0.0), (2.2, 1.825e-06, 0.0), (2.158, 0.4292, 0.0), (2.033, 0.8419, 0.0), (1.829, 1.222, 0.0), (1.556, 1.556, 0.0), (1.222, 1.829, 0.0), (0.8419, 2.033, 0.0), (0.4292, 2.158, 0.0)], [], [(0, 32, 33, 1), (29, 61, 62, 30), (26, 58, 59, 27), (23, 55, 56, 24), (20, 52, 53, 21), (17, 49, 50, 18), (14, 46, 47, 15), (11, 43, 44, 12), (8, 40, 41, 9), (5, 37, 38, 6), (2, 34, 35, 3), (3, 35, 36, 4), (1, 33, 34, 2), (6, 38, 39, 7), (4, 36, 37, 5), (9, 41, 42, 10), (7, 39, 40, 8), (12, 44, 45, 13), (10, 42, 43, 11), (15, 47, 48, 16), (13, 45, 46, 14), (18, 50, 51, 19), (16, 48, 49, 17), (21, 53, 54, 22), (19, 51, 52, 20), (24, 56, 57, 25), (22, 54, 55, 23), (27, 59, 60, 28), (25, 57, 58, 26), (30, 62, 63, 31), (28, 60, 61, 29), (31, 63, 32, 0)])
me_circle_001.polygons.foreach_set('use_smooth', [True] * 32)
_uv = me_circle_001.uv_layers.new(name='UVMap')
_uv.uv.foreach_set('vector', [-16.0, 1.0, -16.0, -9.537e-07, -15.0, -9.537e-07, -15.0, 1.0, 13.0, 1.0, 13.0, 9.537e-07, 14.0, 9.537e-07, 14.0, 1.0, 10.0, 1.0, 10.0, 9.537e-07, 11.0, 9.537e-07, 11.0, 1.0, 7.0, 1.0, 7.0, 4.768e-07, 8.0, 9.537e-07, 8.0, 1.0, 4.0, 1.0, 4.0, 4.768e-07, 5.0, 4.768e-07, 5.0, 1.0, 1.0, 1.0, 1.0, 0.0, 2.0, 2.384e-07, 2.0, 1.0, -2.0, 1.0, -2.0, -1.192e-07, -1.0, -1.192e-07, -1.0, 1.0, -5.0, 1.0, -5.0, -4.768e-07, -4.0, -4.768e-07, -4.0, 1.0, -8.0, 1.0, -8.0, -4.768e-07, -7.0, -4.768e-07, -7.0, 1.0, -11.0, 1.0, -11.0, -9.537e-07, -10.0, -9.537e-07, -10.0, 1.0, -14.0, 1.0, -14.0, -9.537e-07, -13.0, -9.537e-07, -13.0, 1.0, -13.0, 1.0, -13.0, -9.537e-07, -12.0, -9.537e-07, -12.0, 1.0, -15.0, 1.0, -15.0, -9.537e-07, -14.0, -9.537e-07, -14.0, 1.0, -10.0, 1.0, -10.0, -9.537e-07, -9.0, -9.537e-07, -9.0, 1.0, -12.0, 1.0, -12.0, -9.537e-07, -11.0, -9.537e-07, -11.0, 1.0, -7.0, 1.0, -7.0, -4.768e-07, -6.0, -4.768e-07, -6.0, 1.0, -9.0, 1.0, -9.0, -9.537e-07, -8.0, -4.768e-07, -8.0, 1.0, -4.0, 1.0, -4.0, -4.768e-07, -3.0, -2.384e-07, -3.0, 1.0, -6.0, 1.0, -6.0, -4.768e-07, -5.0, -4.768e-07, -5.0, 1.0, -1.0, 1.0, -1.0, -1.192e-07, 5.96e-08, 0.0, 0.0, 1.0, -3.0, 1.0, -3.0, -2.384e-07, -2.0, -1.192e-07, -2.0, 1.0, 2.0, 1.0, 2.0, 2.384e-07, 3.0, 4.768e-07, 3.0, 1.0, 0.0, 1.0, 5.96e-08, 0.0, 1.0, 0.0, 1.0, 1.0, 5.0, 1.0, 5.0, 4.768e-07, 6.0, 4.768e-07, 6.0, 1.0, 3.0, 1.0, 3.0, 4.768e-07, 4.0, 4.768e-07, 4.0, 1.0, 8.0, 1.0, 8.0, 9.537e-07, 9.0, 9.537e-07, 9.0, 1.0, 6.0, 1.0, 6.0, 4.768e-07, 7.0, 4.768e-07, 7.0, 1.0, 11.0, 1.0, 11.0, 9.537e-07, 12.0, 9.537e-07, 12.0, 1.0, 9.0, 1.0, 9.0, 9.537e-07, 10.0, 9.537e-07, 10.0, 1.0, 14.0, 1.0, 14.0, 9.537e-07, 15.0, 1.907e-06, 15.0, 1.0, 12.0, 1.0, 12.0, 9.537e-07, 13.0, 9.537e-07, 13.0, 1.0, 15.0, 1.0, 15.0, 1.907e-06, 16.0, 1.907e-06, 16.0, 1.0])
me_circle_001.use_remesh_preserve_volume = False
me_circle_001.use_remesh_preserve_attributes = False
me_circle_001.use_mirror_vertex_groups = False
me_circle_001.update()
me_circle = bpy.data.meshes.new('Circle')
me_circle.from_pydata([(5.481e-08, 1.54, 0.0), (-0.3004, 1.51, 0.0), (-0.5893, 1.423, 0.0), (-0.8556, 1.28, 0.0), (-1.089, 1.089, 0.0), (-1.28, 0.8556, 0.0), (-1.423, 0.5893, 0.0), (-1.51, 0.3004, 0.0), (-1.54, -2.049e-08, 0.0), (-1.51, -0.3004, 0.0), (-1.423, -0.5893, 0.0), (-1.28, -0.8556, 0.0), (-1.089, -1.089, 0.0), (-0.8556, -1.28, 0.0), (-0.5893, -1.423, 0.0), (-0.3004, -1.51, 0.0), (5.566e-07, -1.54, 0.0), (0.3004, -1.51, 0.0), (0.5893, -1.423, 0.0), (0.8556, -1.28, 0.0), (1.089, -1.089, 0.0), (1.28, -0.8556, 0.0), (1.423, -0.5893, 0.0), (1.51, -0.3004, 0.0), (1.54, 1.35e-06, 0.0), (1.51, 0.3004, 0.0), (1.423, 0.5893, 0.0), (1.28, 0.8556, 0.0), (1.089, 1.089, 0.0), (0.8556, 1.28, 0.0), (0.5893, 1.423, 0.0), (0.3004, 1.51, 0.0), (1.201e-07, 2.2, 0.0), (-0.4292, 2.158, 0.0), (-0.8419, 2.033, 0.0), (-1.222, 1.829, 0.0), (-1.556, 1.556, 0.0), (-1.829, 1.222, 0.0), (-2.033, 0.8419, 0.0), (-2.158, 0.4292, 0.0), (-2.2, -1.33e-07, 0.0), (-2.158, -0.4292, 0.0), (-2.033, -0.8419, 0.0), (-1.829, -1.222, 0.0), (-1.556, -1.556, 0.0), (-1.222, -1.829, 0.0), (-0.8419, -2.033, 0.0), (-0.4292, -2.158, 0.0), (8.37e-07, -2.2, 0.0), (0.4292, -2.158, 0.0), (0.8419, -2.033, 0.0), (1.222, -1.829, 0.0), (1.556, -1.556, 0.0), (1.829, -1.222, 0.0), (2.033, -0.8419, 0.0), (2.158, -0.4292, 0.0), (2.2, 1.825e-06, 0.0), (2.158, 0.4292, 0.0), (2.033, 0.8419, 0.0), (1.829, 1.222, 0.0), (1.556, 1.556, 0.0), (1.222, 1.829, 0.0), (0.8419, 2.033, 0.0), (0.4292, 2.158, 0.0)], [], [(0, 32, 33, 1), (29, 61, 62, 30), (26, 58, 59, 27), (23, 55, 56, 24), (20, 52, 53, 21), (17, 49, 50, 18), (14, 46, 47, 15), (11, 43, 44, 12), (8, 40, 41, 9), (5, 37, 38, 6), (2, 34, 35, 3), (3, 35, 36, 4), (1, 33, 34, 2), (6, 38, 39, 7), (4, 36, 37, 5), (9, 41, 42, 10), (7, 39, 40, 8), (12, 44, 45, 13), (10, 42, 43, 11), (15, 47, 48, 16), (13, 45, 46, 14), (18, 50, 51, 19), (16, 48, 49, 17), (21, 53, 54, 22), (19, 51, 52, 20), (24, 56, 57, 25), (22, 54, 55, 23), (27, 59, 60, 28), (25, 57, 58, 26), (30, 62, 63, 31), (28, 60, 61, 29), (31, 63, 32, 0)])
me_circle.polygons.foreach_set('use_smooth', [True] * 32)
_uv = me_circle.uv_layers.new(name='UVMap')
_uv.uv.foreach_set('vector', [-16.0, 1.0, -16.0, -9.537e-07, -15.0, -9.537e-07, -15.0, 1.0, 13.0, 1.0, 13.0, 9.537e-07, 14.0, 9.537e-07, 14.0, 1.0, 10.0, 1.0, 10.0, 9.537e-07, 11.0, 9.537e-07, 11.0, 1.0, 7.0, 1.0, 7.0, 4.768e-07, 8.0, 9.537e-07, 8.0, 1.0, 4.0, 1.0, 4.0, 4.768e-07, 5.0, 4.768e-07, 5.0, 1.0, 1.0, 1.0, 1.0, 0.0, 2.0, 2.384e-07, 2.0, 1.0, -2.0, 1.0, -2.0, -1.192e-07, -1.0, -1.192e-07, -1.0, 1.0, -5.0, 1.0, -5.0, -4.768e-07, -4.0, -4.768e-07, -4.0, 1.0, -8.0, 1.0, -8.0, -4.768e-07, -7.0, -4.768e-07, -7.0, 1.0, -11.0, 1.0, -11.0, -9.537e-07, -10.0, -9.537e-07, -10.0, 1.0, -14.0, 1.0, -14.0, -9.537e-07, -13.0, -9.537e-07, -13.0, 1.0, -13.0, 1.0, -13.0, -9.537e-07, -12.0, -9.537e-07, -12.0, 1.0, -15.0, 1.0, -15.0, -9.537e-07, -14.0, -9.537e-07, -14.0, 1.0, -10.0, 1.0, -10.0, -9.537e-07, -9.0, -9.537e-07, -9.0, 1.0, -12.0, 1.0, -12.0, -9.537e-07, -11.0, -9.537e-07, -11.0, 1.0, -7.0, 1.0, -7.0, -4.768e-07, -6.0, -4.768e-07, -6.0, 1.0, -9.0, 1.0, -9.0, -9.537e-07, -8.0, -4.768e-07, -8.0, 1.0, -4.0, 1.0, -4.0, -4.768e-07, -3.0, -2.384e-07, -3.0, 1.0, -6.0, 1.0, -6.0, -4.768e-07, -5.0, -4.768e-07, -5.0, 1.0, -1.0, 1.0, -1.0, -1.192e-07, 5.96e-08, 0.0, 0.0, 1.0, -3.0, 1.0, -3.0, -2.384e-07, -2.0, -1.192e-07, -2.0, 1.0, 2.0, 1.0, 2.0, 2.384e-07, 3.0, 4.768e-07, 3.0, 1.0, 0.0, 1.0, 5.96e-08, 0.0, 1.0, 0.0, 1.0, 1.0, 5.0, 1.0, 5.0, 4.768e-07, 6.0, 4.768e-07, 6.0, 1.0, 3.0, 1.0, 3.0, 4.768e-07, 4.0, 4.768e-07, 4.0, 1.0, 8.0, 1.0, 8.0, 9.537e-07, 9.0, 9.537e-07, 9.0, 1.0, 6.0, 1.0, 6.0, 4.768e-07, 7.0, 4.768e-07, 7.0, 1.0, 11.0, 1.0, 11.0, 9.537e-07, 12.0, 9.537e-07, 12.0, 1.0, 9.0, 1.0, 9.0, 9.537e-07, 10.0, 9.537e-07, 10.0, 1.0, 14.0, 1.0, 14.0, 9.537e-07, 15.0, 1.907e-06, 15.0, 1.0, 12.0, 1.0, 12.0, 9.537e-07, 13.0, 9.537e-07, 13.0, 1.0, 15.0, 1.0, 15.0, 1.907e-06, 16.0, 1.907e-06, 16.0, 1.0])
me_circle.use_remesh_preserve_volume = False
me_circle.use_remesh_preserve_attributes = False
me_circle.use_mirror_vertex_groups = False
me_circle.update()
me_icosphere = bpy.data.meshes.new('Icosphere')
me_icosphere.from_pydata([(0.0, 0.0, -1.0), (0.7236, -0.5257, -0.4472), (-0.2764, -0.8506, -0.4472), (-0.8944, 0.0, -0.4472), (-0.2764, 0.8506, -0.4472), (0.7236, 0.5257, -0.4472), (0.2764, -0.8506, 0.4472), (-0.7236, -0.5257, 0.4472), (-0.7236, 0.5257, 0.4472), (0.2764, 0.8506, 0.4472), (0.8944, 0.0, 0.4472), (0.0, 0.0, 1.0), (-0.2328, -0.7166, -0.6575), (-0.1625, -0.5, -0.8507), (-0.07761, -0.2389, -0.9679), (0.2032, -0.1476, -0.9679), (0.4253, -0.309, -0.8507), (0.6095, -0.4429, -0.6575), (0.5319, -0.6817, -0.5023), (0.2629, -0.809, -0.5257), (-0.02964, -0.8642, -0.5023), (0.8127, 0.2952, -0.5023), (0.8506, 0.0, -0.5257), (0.8127, -0.2952, -0.5023), (0.2032, 0.1476, -0.9679), (0.4253, 0.309, -0.8507), (0.6095, 0.4429, -0.6575), (-0.7534, 0.0, -0.6575), (-0.5257, 0.0, -0.8507), (-0.2511, 0.0, -0.9679), (-0.484, -0.7166, -0.5023), (-0.6882, -0.5, -0.5257), (-0.8311, -0.2389, -0.5023), (-0.2328, 0.7166, -0.6575), (-0.1625, 0.5, -0.8507), (-0.07761, 0.2389, -0.9679), (-0.8311, 0.2389, -0.5023), (-0.6882, 0.5, -0.5257), (-0.484, 0.7166, -0.5023), (-0.02964, 0.8642, -0.5023), (0.2629, 0.809, -0.5257), (0.5319, 0.6817, -0.5023), (0.9566, -0.1476, 0.2511), (0.9511, -0.309, -1.752e-08), (0.8607, -0.4429, -0.2512), (0.8607, 0.4429, -0.2512), (0.9511, 0.309, 1.752e-08), (0.9566, 0.1476, 0.2511), (0.1552, -0.9554, 0.2512), (0.0, -1.0, -1.752e-08), (-0.1552, -0.9554, -0.2512), (0.6872, -0.6817, -0.2512), (0.5878, -0.809, 1.752e-08), (0.436, -0.8642, 0.2512), (-0.8607, -0.4429, 0.2512), (-0.9511, -0.309, -1.752e-08), (-0.9566, -0.1476, -0.2511), (-0.436, -0.8642, -0.2512), (-0.5878, -0.809, 1.752e-08), (-0.6872, -0.6817, 0.2512), (-0.6872, 0.6817, 0.2512), (-0.5878, 0.809, -1.752e-08), (-0.436, 0.8642, -0.2512), (-0.9566, 0.1476, -0.2511), (-0.9511, 0.309, 1.752e-08), (-0.8607, 0.4429, 0.2512), (0.436, 0.8642, 0.2512), (0.5878, 0.809, -1.752e-08), (0.6872, 0.6817, -0.2512), (-0.1552, 0.9554, -0.2512), (0.0, 1.0, 1.752e-08), (0.1552, 0.9554, 0.2512), (0.8311, -0.2389, 0.5023), (0.6882, -0.5, 0.5257), (0.484, -0.7166, 0.5023), (0.02964, -0.8642, 0.5023), (-0.2629, -0.809, 0.5257), (-0.5319, -0.6817, 0.5023), (-0.8127, -0.2952, 0.5023), (-0.8506, 0.0, 0.5257), (-0.8127, 0.2952, 0.5023), (-0.5319, 0.6817, 0.5023), (-0.2629, 0.809, 0.5257), (0.02964, 0.8642, 0.5023), (0.484, 0.7166, 0.5023), (0.6882, 0.5, 0.5257), (0.8311, 0.2389, 0.5023), (0.07761, -0.2389, 0.9679), (0.1625, -0.5, 0.8507), (0.2328, -0.7166, 0.6575), (0.7534, 0.0, 0.6575), (0.5257, 0.0, 0.8507), (0.2511, 0.0, 0.9679), (-0.2032, -0.1476, 0.9679), (-0.4253, -0.309, 0.8507), (-0.6095, -0.4429, 0.6575), (-0.2032, 0.1476, 0.9679), (-0.4253, 0.309, 0.8507), (-0.6095, 0.4429, 0.6575), (0.07761, 0.2389, 0.9679), (0.1625, 0.5, 0.8507), (0.2328, 0.7166, 0.6575), (0.3618, 0.2629, 0.8944), (0.6382, 0.2629, 0.7236), (0.4472, 0.5257, 0.7236), (-0.1382, 0.4253, 0.8944), (-0.05279, 0.6882, 0.7236), (-0.3618, 0.5878, 0.7236), (-0.4472, 0.0, 0.8944), (-0.6708, 0.1625, 0.7236), (-0.6708, -0.1625, 0.7236), (-0.1382, -0.4253, 0.8944), (-0.3618, -0.5878, 0.7236), (-0.05279, -0.6882, 0.7236), (0.3618, -0.2629, 0.8944), (0.4472, -0.5257, 0.7236), (0.6382, -0.2629, 0.7236), (0.8618, 0.4253, 0.2764), (0.809, 0.5878, 0.0), (0.6708, 0.6882, 0.2764), (-0.1382, 0.9511, 0.2764), (-0.309, 0.9511, -4.92e-07), (-0.4472, 0.8506, 0.2764), (-0.9472, 0.1625, 0.2764), (-1.0, -3.608e-07, 6.232e-07), (-0.9472, -0.1625, 0.2764), (-0.4472, -0.8506, 0.2764), (-0.309, -0.9511, -7.872e-07), (-0.1382, -0.9511, 0.2764), (0.6708, -0.6882, 0.2764), (0.809, -0.5878, -1.902e-06), (0.8618, -0.4253, 0.2764), (0.309, 0.9511, -2.615e-14), (0.4472, 0.8506, -0.2764), (0.1382, 0.9511, -0.2764), (-0.809, 0.5878, -7.845e-14), (-0.6708, 0.6882, -0.2764), (-0.8618, 0.4253, -0.2764), (-0.809, -0.5878, 8.031e-14), (-0.8618, -0.4253, -0.2764), (-0.6708, -0.6882, -0.2764), (0.309, -0.9511, 2.802e-14), (0.1382, -0.9511, -0.2764), (0.4472, -0.8506, -0.2764), (1.0, 0.0, 0.0), (0.9472, -0.1625, -0.2764), (0.9472, 0.1625, -0.2764), (0.3618, 0.5878, -0.7236), (0.1382, 0.4253, -0.8944), (0.05279, 0.6882, -0.7236), (-0.4472, 0.5257, -0.7236), (-0.3618, 0.2629, -0.8944), (-0.6382, 0.2629, -0.7236), (-0.6382, -0.2629, -0.7236), (-0.3618, -0.2629, -0.8944), (-0.4472, -0.5257, -0.7236), (0.6708, 0.1625, -0.7236), (0.6708, -0.1625, -0.7236), (0.4472, -7.38e-07, -0.8944), (0.05279, -0.6882, -0.7236), (0.1382, -0.4253, -0.8944), (0.3618, -0.5878, -0.7236)], [], [(0, 15, 14), (1, 17, 23), (0, 14, 29), (0, 29, 35), (0, 35, 24), (1, 23, 44), (2, 20, 50), (3, 32, 56), (4, 38, 62), (5, 41, 68), (1, 44, 51), (2, 50, 57), (3, 56, 63), (4, 62, 69), (5, 68, 45), (6, 74, 89), (7, 77, 95), (8, 80, 98), (9, 83, 101), (10, 86, 90), (92, 99, 11), (91, 102, 92), (90, 103, 91), (92, 102, 99), (102, 100, 99), (91, 103, 102), (103, 104, 102), (102, 104, 100), (104, 101, 100), (90, 86, 103), (86, 85, 103), (103, 85, 104), (85, 84, 104), (104, 84, 101), (84, 9, 101), (99, 96, 11), (100, 105, 99), (101, 106, 100), (99, 105, 96), (105, 97, 96), (100, 106, 105), (106, 107, 105), (105, 107, 97), (107, 98, 97), (101, 83, 106), (83, 82, 106), (106, 82, 107), (82, 81, 107), (107, 81, 98), (81, 8, 98), (96, 93, 11), (97, 108, 96), (98, 109, 97), (96, 108, 93), (108, 94, 93), (97, 109, 108), (109, 110, 108), (108, 110, 94), (110, 95, 94), (98, 80, 109), (80, 79, 109), (109, 79, 110), (79, 78, 110), (110, 78, 95), (78, 7, 95), (93, 87, 11), (94, 111, 93), (95, 112, 94), (93, 111, 87), (111, 88, 87), (94, 112, 111), (112, 113, 111), (111, 113, 88), (113, 89, 88), (95, 77, 112), (77, 76, 112), (112, 76, 113), (76, 75, 113), (113, 75, 89), (75, 6, 89), (87, 92, 11), (88, 114, 87), (89, 115, 88), (87, 114, 92), (114, 91, 92), (88, 115, 114), (115, 116, 114), (114, 116, 91), (116, 90, 91), (89, 74, 115), (74, 73, 115), (115, 73, 116), (73, 72, 116), (116, 72, 90), (72, 10, 90), (47, 86, 10), (46, 117, 47), (45, 118, 46), (47, 117, 86), (117, 85, 86), (46, 118, 117), (118, 119, 117), (117, 119, 85), (119, 84, 85), (45, 68, 118), (68, 67, 118), (118, 67, 119), (67, 66, 119), (119, 66, 84), (66, 9, 84), (71, 83, 9), (70, 120, 71), (69, 121, 70), (71, 120, 83), (120, 82, 83), (70, 121, 120), (121, 122, 120), (120, 122, 82), (122, 81, 82), (69, 62, 121), (62, 61, 121), (121, 61, 122), (61, 60, 122), (122, 60, 81), (60, 8, 81), (65, 80, 8), (64, 123, 65), (63, 124, 64), (65, 123, 80), (123, 79, 80), (64, 124, 123), (124, 125, 123), (123, 125, 79), (125, 78, 79), (63, 56, 124), (56, 55, 124), (124, 55, 125), (55, 54, 125), (125, 54, 78), (54, 7, 78), (59, 77, 7), (58, 126, 59), (57, 127, 58), (59, 126, 77), (126, 76, 77), (58, 127, 126), (127, 128, 126), (126, 128, 76), (128, 75, 76), (57, 50, 127), (50, 49, 127), (127, 49, 128), (49, 48, 128), (128, 48, 75), (48, 6, 75), (53, 74, 6), (52, 129, 53), (51, 130, 52), (53, 129, 74), (129, 73, 74), (52, 130, 129), (130, 131, 129), (129, 131, 73), (131, 72, 73), (51, 44, 130), (44, 43, 130), (130, 43, 131), (43, 42, 131), (131, 42, 72), (42, 10, 72), (66, 71, 9), (67, 132, 66), (68, 133, 67), (66, 132, 71), (132, 70, 71), (67, 133, 132), (133, 134, 132), (132, 134, 70), (134, 69, 70), (68, 41, 133), (41, 40, 133), (133, 40, 134), (40, 39, 134), (134, 39, 69), (39, 4, 69), (60, 65, 8), (61, 135, 60), (62, 136, 61), (60, 135, 65), (135, 64, 65), (61, 136, 135), (136, 137, 135), (135, 137, 64), (137, 63, 64), (62, 38, 136), (38, 37, 136), (136, 37, 137), (37, 36, 137), (137, 36, 63), (36, 3, 63), (54, 59, 7), (55, 138, 54), (56, 139, 55), (54, 138, 59), (138, 58, 59), (55, 139, 138), (139, 140, 138), (138, 140, 58), (140, 57, 58), (56, 32, 139), (32, 31, 139), (139, 31, 140), (31, 30, 140), (140, 30, 57), (30, 2, 57), (48, 53, 6), (49, 141, 48), (50, 142, 49), (48, 141, 53), (141, 52, 53), (49, 142, 141), (142, 143, 141), (141, 143, 52), (143, 51, 52), (50, 20, 142), (20, 19, 142), (142, 19, 143), (19, 18, 143), (143, 18, 51), (18, 1, 51), (42, 47, 10), (43, 144, 42), (44, 145, 43), (42, 144, 47), (144, 46, 47), (43, 145, 144), (145, 146, 144), (144, 146, 46), (146, 45, 46), (44, 23, 145), (23, 22, 145), (145, 22, 146), (22, 21, 146), (146, 21, 45), (21, 5, 45), (26, 41, 5), (25, 147, 26), (24, 148, 25), (26, 147, 41), (147, 40, 41), (25, 148, 147), (148, 149, 147), (147, 149, 40), (149, 39, 40), (24, 35, 148), (35, 34, 148), (148, 34, 149), (34, 33, 149), (149, 33, 39), (33, 4, 39), (33, 38, 4), (34, 150, 33), (35, 151, 34), (33, 150, 38), (150, 37, 38), (34, 151, 150), (151, 152, 150), (150, 152, 37), (152, 36, 37), (35, 29, 151), (29, 28, 151), (151, 28, 152), (28, 27, 152), (152, 27, 36), (27, 3, 36), (27, 32, 3), (28, 153, 27), (29, 154, 28), (27, 153, 32), (153, 31, 32), (28, 154, 153), (154, 155, 153), (153, 155, 31), (155, 30, 31), (29, 14, 154), (14, 13, 154), (154, 13, 155), (13, 12, 155), (155, 12, 30), (12, 2, 30), (21, 26, 5), (22, 156, 21), (23, 157, 22), (21, 156, 26), (156, 25, 26), (22, 157, 156), (157, 158, 156), (156, 158, 25), (158, 24, 25), (23, 17, 157), (17, 16, 157), (157, 16, 158), (16, 15, 158), (158, 15, 24), (15, 0, 24), (12, 20, 2), (13, 159, 12), (14, 160, 13), (12, 159, 20), (159, 19, 20), (13, 160, 159), (160, 161, 159), (159, 161, 19), (161, 18, 19), (14, 15, 160), (15, 16, 160), (160, 16, 161), (16, 17, 161), (161, 17, 18), (17, 1, 18)])
me_icosphere.polygons.foreach_set('use_smooth', [True] * 320)
_uv = me_icosphere.uv_layers.new(name='UVMap')
_uv.uv.foreach_set('vector', [2.0, 0.0, 2.3, 0.08081, 1.9, 0.08081, 0.3, 0.3524, 0.3, 0.2716, 0.3891, 0.3325, 2.0, 0.0, 1.9, 0.08081, 1.5, 0.08081, 2.0, 0.0, 1.5, 0.08081, 1.1, 0.08081, 2.0, 0.0, 1.1, 0.08081, 0.7, 0.08081, 0.3, 0.3524, 0.3891, 0.3325, 0.3487, 0.4192, 1.9, 0.3524, 1.989, 0.3325, 1.949, 0.4192, 1.5, 0.3524, 1.589, 0.3325, 1.549, 0.4192, 1.1, 0.3524, 1.189, 0.3325, 1.149, 0.4192, 0.7, 0.3524, 0.7891, 0.3325, 0.7487, 0.4192, 0.3, 0.3524, 0.3487, 0.4192, 0.2513, 0.4192, 1.9, 0.3524, 1.949, 0.4192, 1.851, 0.4192, 1.5, 0.3524, 1.549, 0.4192, 1.451, 0.4192, 1.1, 0.3524, 1.149, 0.4192, 1.051, 0.4192, 0.7, 0.3524, 0.7487, 0.4192, 0.6513, 0.4192, 0.1, 0.6476, 0.1891, 0.6675, 0.1, 0.7284, 1.7, 0.6476, 1.789, 0.6675, 1.7, 0.7284, 1.3, 0.6476, 1.389, 0.6675, 1.3, 0.7284, 0.9, 0.6476, 0.9891, 0.6675, 0.9, 0.7284, 0.5, 0.6476, 0.5891, 0.6675, 0.5, 0.7284, 0.5, 0.9192, 0.9, 0.9192, 0.0, 1.0, 0.5, 0.8238, 0.7, 0.8524, 0.5, 0.9192, 0.5, 0.7284, 0.6244, 0.7575, 0.5, 0.8238, 0.5, 0.9192, 0.7, 0.8524, 0.9, 0.9192, 0.7, 0.8524, 0.9, 0.8238, 0.9, 0.9192, 0.5, 0.8238, 0.6244, 0.7575, 0.7, 0.8524, 0.6244, 0.7575, 0.7756, 0.7575, 0.7, 0.8524, 0.7, 0.8524, 0.7756, 0.7575, 0.9, 0.8238, 0.7756, 0.7575, 0.9, 0.7284, 0.9, 0.8238, 0.5, 0.7284, 0.5891, 0.6675, 0.6244, 0.7575, 0.5891, 0.6675, 0.7, 0.6762, 0.6244, 0.7575, 0.6244, 0.7575, 0.7, 0.6762, 0.7756, 0.7575, 0.7, 0.6762, 0.8109, 0.6675, 0.7756, 0.7575, 0.7756, 0.7575, 0.8109, 0.6675, 0.9, 0.7284, 0.8109, 0.6675, 0.9, 0.6476, 0.9, 0.7284, 0.9, 0.9192, 1.3, 0.9192, 2.0, 1.0, 0.9, 0.8238, 1.1, 0.8524, 0.9, 0.9192, 0.9, 0.7284, 1.024, 0.7575, 0.9, 0.8238, 0.9, 0.9192, 1.1, 0.8524, 1.3, 0.9192, 1.1, 0.8524, 1.3, 0.8238, 1.3, 0.9192, 0.9, 0.8238, 1.024, 0.7575, 1.1, 0.8524, 1.024, 0.7575, 1.176, 0.7575, 1.1, 0.8524, 1.1, 0.8524, 1.176, 0.7575, 1.3, 0.8238, 1.176, 0.7575, 1.3, 0.7284, 1.3, 0.8238, 0.9, 0.7284, 0.9891, 0.6675, 1.024, 0.7575, 0.9891, 0.6675, 1.1, 0.6762, 1.024, 0.7575, 1.024, 0.7575, 1.1, 0.6762, 1.176, 0.7575, 1.1, 0.6762, 1.211, 0.6675, 1.176, 0.7575, 1.176, 0.7575, 1.211, 0.6675, 1.3, 0.7284, 1.211, 0.6675, 1.3, 0.6476, 1.3, 0.7284, 1.3, 0.9192, 1.7, 0.9192, 2.0, 1.0, 1.3, 0.8238, 1.5, 0.8524, 1.3, 0.9192, 1.3, 0.7284, 1.424, 0.7575, 1.3, 0.8238, 1.3, 0.9192, 1.5, 0.8524, 1.7, 0.9192, 1.5, 0.8524, 1.7, 0.8238, 1.7, 0.9192, 1.3, 0.8238, 1.424, 0.7575, 1.5, 0.8524, 1.424, 0.7575, 1.576, 0.7575, 1.5, 0.8524, 1.5, 0.8524, 1.576, 0.7575, 1.7, 0.8238, 1.576, 0.7575, 1.7, 0.7284, 1.7, 0.8238, 1.3, 0.7284, 1.389, 0.6675, 1.424, 0.7575, 1.389, 0.6675, 1.5, 0.6762, 1.424, 0.7575, 1.424, 0.7575, 1.5, 0.6762, 1.576, 0.7575, 1.5, 0.6762, 1.611, 0.6675, 1.576, 0.7575, 1.576, 0.7575, 1.611, 0.6675, 1.7, 0.7284, 1.611, 0.6675, 1.7, 0.6476, 1.7, 0.7284, 1.7, 0.9192, 2.1, 0.9192, 2.0, 1.0, 1.7, 0.8238, 1.9, 0.8524, 1.7, 0.9192, 1.7, 0.7284, 1.824, 0.7575, 1.7, 0.8238, 1.7, 0.9192, 1.9, 0.8524, 2.1, 0.9192, 1.9, 0.8524, 2.1, 0.8238, 2.1, 0.9192, 1.7, 0.8238, 1.824, 0.7575, 1.9, 0.8524, 1.824, 0.7575, 1.976, 0.7575, 1.9, 0.8524, 1.9, 0.8524, 1.976, 0.7575, 2.1, 0.8238, 1.976, 0.7575, 2.1, 0.7284, 2.1, 0.8238, 1.7, 0.7284, 1.789, 0.6675, 1.824, 0.7575, 1.789, 0.6675, 1.9, 0.6762, 1.824, 0.7575, 1.824, 0.7575, 1.9, 0.6762, 1.976, 0.7575, 1.9, 0.6762, 2.011, 0.6675, 1.976, 0.7575, 1.976, 0.7575, 2.011, 0.6675, 2.1, 0.7284, 0.01091, 0.6675, 0.1, 0.6476, 0.1, 0.7284, 0.1, 0.9192, 0.5, 0.9192, 0.0, 1.0, 0.1, 0.8238, 0.3, 0.8524, 0.1, 0.9192, 0.1, 0.7284, 0.2244, 0.7575, 0.1, 0.8238, 0.1, 0.9192, 0.3, 0.8524, 0.5, 0.9192, 0.3, 0.8524, 0.5, 0.8238, 0.5, 0.9192, 0.1, 0.8238, 0.2244, 0.7575, 0.3, 0.8524, 0.2244, 0.7575, 0.3756, 0.7575, 0.3, 0.8524, 0.3, 0.8524, 0.3756, 0.7575, 0.5, 0.8238, 0.3756, 0.7575, 0.5, 0.7284, 0.5, 0.8238, 0.1, 0.7284, 0.1891, 0.6675, 0.2244, 0.7575, 0.1891, 0.6675, 0.3, 0.6762, 0.2244, 0.7575, 0.2244, 0.7575, 0.3, 0.6762, 0.3756, 0.7575, 0.3, 0.6762, 0.4109, 0.6675, 0.3756, 0.7575, 0.3756, 0.7575, 0.4109, 0.6675, 0.5, 0.7284, 0.4109, 0.6675, 0.5, 0.6476, 0.5, 0.7284, 0.5487, 0.5808, 0.5891, 0.6675, 0.5, 0.6476, 0.6, 0.5, 0.6459, 0.5891, 0.5487, 0.5808, 0.6513, 0.4192, 0.7, 0.5, 0.6, 0.5, 0.5487, 0.5808, 0.6459, 0.5891, 0.5891, 0.6675, 0.6459, 0.5891, 0.7, 0.6762, 0.5891, 0.6675, 0.6, 0.5, 0.7, 0.5, 0.6459, 0.5891, 0.7, 0.5, 0.7541, 0.5891, 0.6459, 0.5891, 0.6459, 0.5891, 0.7541, 0.5891, 0.7, 0.6762, 0.7541, 0.5891, 0.8109, 0.6675, 0.7, 0.6762, 0.6513, 0.4192, 0.7487, 0.4192, 0.7, 0.5, 0.7487, 0.4192, 0.8, 0.5, 0.7, 0.5, 0.7, 0.5, 0.8, 0.5, 0.7541, 0.5891, 0.8, 0.5, 0.8513, 0.5808, 0.7541, 0.5891, 0.7541, 0.5891, 0.8513, 0.5808, 0.8109, 0.6675, 0.8513, 0.5808, 0.9, 0.6476, 0.8109, 0.6675, 0.9487, 0.5808, 0.9891, 0.6675, 0.9, 0.6476, 1.0, 0.5, 1.046, 0.5891, 0.9487, 0.5808, 1.051, 0.4192, 1.1, 0.5, 1.0, 0.5, 0.9487, 0.5808, 1.046, 0.5891, 0.9891, 0.6675, 1.046, 0.5891, 1.1, 0.6762, 0.9891, 0.6675, 1.0, 0.5, 1.1, 0.5, 1.046, 0.5891, 1.1, 0.5, 1.154, 0.5891, 1.046, 0.5891, 1.046, 0.5891, 1.154, 0.5891, 1.1, 0.6762, 1.154, 0.5891, 1.211, 0.6675, 1.1, 0.6762, 1.051, 0.4192, 1.149, 0.4192, 1.1, 0.5, 1.149, 0.4192, 1.2, 0.5, 1.1, 0.5, 1.1, 0.5, 1.2, 0.5, 1.154, 0.5891, 1.2, 0.5, 1.251, 0.5808, 1.154, 0.5891, 1.154, 0.5891, 1.251, 0.5808, 1.211, 0.6675, 1.251, 0.5808, 1.3, 0.6476, 1.211, 0.6675, 1.349, 0.5808, 1.389, 0.6675, 1.3, 0.6476, 1.4, 0.5, 1.446, 0.5891, 1.349, 0.5808, 1.451, 0.4192, 1.5, 0.5, 1.4, 0.5, 1.349, 0.5808, 1.446, 0.5891, 1.389, 0.6675, 1.446, 0.5891, 1.5, 0.6762, 1.389, 0.6675, 1.4, 0.5, 1.5, 0.5, 1.446, 0.5891, 1.5, 0.5, 1.554, 0.5891, 1.446, 0.5891, 1.446, 0.5891, 1.554, 0.5891, 1.5, 0.6762, 1.554, 0.5891, 1.611, 0.6675, 1.5, 0.6762, 1.451, 0.4192, 1.549, 0.4192, 1.5, 0.5, 1.549, 0.4192, 1.6, 0.5, 1.5, 0.5, 1.5, 0.5, 1.6, 0.5, 1.554, 0.5891, 1.6, 0.5, 1.651, 0.5808, 1.554, 0.5891, 1.554, 0.5891, 1.651, 0.5808, 1.611, 0.6675, 1.651, 0.5808, 1.7, 0.6476, 1.611, 0.6675, 1.749, 0.5808, 1.789, 0.6675, 1.7, 0.6476, 1.8, 0.5, 1.846, 0.5891, 1.749, 0.5808, 1.851, 0.4192, 1.9, 0.5, 1.8, 0.5, 1.749, 0.5808, 1.846, 0.5891, 1.789, 0.6675, 1.846, 0.5891, 1.9, 0.6762, 1.789, 0.6675, 1.8, 0.5, 1.9, 0.5, 1.846, 0.5891, 1.9, 0.5, 1.954, 0.5891, 1.846, 0.5891, 1.846, 0.5891, 1.954, 0.5891, 1.9, 0.6762, 1.954, 0.5891, 2.011, 0.6675, 1.9, 0.6762, 1.851, 0.4192, 1.949, 0.4192, 1.9, 0.5, 1.949, 0.4192, 2.0, 0.5, 1.9, 0.5, 1.9, 0.5, 2.0, 0.5, 1.954, 0.5891, 2.0, 0.5, 2.051, 0.5808, 1.954, 0.5891, 1.954, 0.5891, 2.051, 0.5808, 2.011, 0.6675, 0.05126, 0.5808, 0.1, 0.6476, 0.01091, 0.6675, 0.1487, 0.5808, 0.1891, 0.6675, 0.1, 0.6476, 0.2, 0.5, 0.2459, 0.5891, 0.1487, 0.5808, 0.2513, 0.4192, 0.3, 0.5, 0.2, 0.5, 0.1487, 0.5808, 0.2459, 0.5891, 0.1891, 0.6675, 0.2459, 0.5891, 0.3, 0.6762, 0.1891, 0.6675, 0.2, 0.5, 0.3, 0.5, 0.2459, 0.5891, 0.3, 0.5, 0.3541, 0.5891, 0.2459, 0.5891, 0.2459, 0.5891, 0.3541, 0.5891, 0.3, 0.6762, 0.3541, 0.5891, 0.4109, 0.6675, 0.3, 0.6762, 0.2513, 0.4192, 0.3487, 0.4192, 0.3, 0.5, 0.3487, 0.4192, 0.4, 0.5, 0.3, 0.5, 0.3, 0.5, 0.4, 0.5, 0.3541, 0.5891, 0.4, 0.5, 0.4513, 0.5808, 0.3541, 0.5891, 0.3541, 0.5891, 0.4513, 0.5808, 0.4109, 0.6675, 0.4513, 0.5808, 0.5, 0.6476, 0.4109, 0.6675, 0.8513, 0.5808, 0.9487, 0.5808, 0.9, 0.6476, 0.8, 0.5, 0.9, 0.5, 0.8513, 0.5808, 0.7487, 0.4192, 0.8459, 0.4109, 0.8, 0.5, 0.8513, 0.5808, 0.9, 0.5, 0.9487, 0.5808, 0.9, 0.5, 1.0, 0.5, 0.9487, 0.5808, 0.8, 0.5, 0.8459, 0.4109, 0.9, 0.5, 0.8459, 0.4109, 0.9541, 0.4109, 0.9, 0.5, 0.9, 0.5, 0.9541, 0.4109, 1.0, 0.5, 0.9541, 0.4109, 1.051, 0.4192, 1.0, 0.5, 0.7487, 0.4192, 0.7891, 0.3325, 0.8459, 0.4109, 0.7891, 0.3325, 0.9, 0.3238, 0.8459, 0.4109, 0.8459, 0.4109, 0.9, 0.3238, 0.9541, 0.4109, 0.9, 0.3238, 1.011, 0.3325, 0.9541, 0.4109, 0.9541, 0.4109, 1.011, 0.3325, 1.051, 0.4192, 1.011, 0.3325, 1.1, 0.3524, 1.051, 0.4192, 1.251, 0.5808, 1.349, 0.5808, 1.3, 0.6476, 1.2, 0.5, 1.3, 0.5, 1.251, 0.5808, 1.149, 0.4192, 1.246, 0.4109, 1.2, 0.5, 1.251, 0.5808, 1.3, 0.5, 1.349, 0.5808, 1.3, 0.5, 1.4, 0.5, 1.349, 0.5808, 1.2, 0.5, 1.246, 0.4109, 1.3, 0.5, 1.246, 0.4109, 1.354, 0.4109, 1.3, 0.5, 1.3, 0.5, 1.354, 0.4109, 1.4, 0.5, 1.354, 0.4109, 1.451, 0.4192, 1.4, 0.5, 1.149, 0.4192, 1.189, 0.3325, 1.246, 0.4109, 1.189, 0.3325, 1.3, 0.3238, 1.246, 0.4109, 1.246, 0.4109, 1.3, 0.3238, 1.354, 0.4109, 1.3, 0.3238, 1.411, 0.3325, 1.354, 0.4109, 1.354, 0.4109, 1.411, 0.3325, 1.451, 0.4192, 1.411, 0.3325, 1.5, 0.3524, 1.451, 0.4192, 1.651, 0.5808, 1.749, 0.5808, 1.7, 0.6476, 1.6, 0.5, 1.7, 0.5, 1.651, 0.5808, 1.549, 0.4192, 1.646, 0.4109, 1.6, 0.5, 1.651, 0.5808, 1.7, 0.5, 1.749, 0.5808, 1.7, 0.5, 1.8, 0.5, 1.749, 0.5808, 1.6, 0.5, 1.646, 0.4109, 1.7, 0.5, 1.646, 0.4109, 1.754, 0.4109, 1.7, 0.5, 1.7, 0.5, 1.754, 0.4109, 1.8, 0.5, 1.754, 0.4109, 1.851, 0.4192, 1.8, 0.5, 1.549, 0.4192, 1.589, 0.3325, 1.646, 0.4109, 1.589, 0.3325, 1.7, 0.3238, 1.646, 0.4109, 1.646, 0.4109, 1.7, 0.3238, 1.754, 0.4109, 1.7, 0.3238, 1.811, 0.3325, 1.754, 0.4109, 1.754, 0.4109, 1.811, 0.3325, 1.851, 0.4192, 1.811, 0.3325, 1.9, 0.3524, 1.851, 0.4192, 0.05126, 0.5808, 0.1487, 0.5808, 0.1, 0.6476, 0.0, 0.5, 0.1, 0.5, 0.05126, 0.5808, 1.949, 0.4192, 2.046, 0.4109, 2.0, 0.5, 0.05126, 0.5808, 0.1, 0.5, 0.1487, 0.5808, 0.1, 0.5, 0.2, 0.5, 0.1487, 0.5808, 0.0, 0.5, 0.04593, 0.4109, 0.1, 0.5, 0.04593, 0.4109, 0.1541, 0.4109, 0.1, 0.5, 0.1, 0.5, 0.1541, 0.4109, 0.2, 0.5, 0.1541, 0.4109, 0.2513, 0.4192, 0.2, 0.5, 1.949, 0.4192, 1.989, 0.3325, 2.046, 0.4109, 1.989, 0.3325, 2.1, 0.3238, 2.046, 0.4109, 0.04593, 0.4109, 0.1, 0.3238, 0.1541, 0.4109, 0.1, 0.3238, 0.2109, 0.3325, 0.1541, 0.4109, 0.1541, 0.4109, 0.2109, 0.3325, 0.2513, 0.4192, 0.2109, 0.3325, 0.3, 0.3524, 0.2513, 0.4192, 0.4513, 0.5808, 0.5487, 0.5808, 0.5, 0.6476, 0.4, 0.5, 0.5, 0.5, 0.4513, 0.5808, 0.3487, 0.4192, 0.4459, 0.4109, 0.4, 0.5, 0.4513, 0.5808, 0.5, 0.5, 0.5487, 0.5808, 0.5, 0.5, 0.6, 0.5, 0.5487, 0.5808, 0.4, 0.5, 0.4459, 0.4109, 0.5, 0.5, 0.4459, 0.4109, 0.5541, 0.4109, 0.5, 0.5, 0.5, 0.5, 0.5541, 0.4109, 0.6, 0.5, 0.5541, 0.4109, 0.6513, 0.4192, 0.6, 0.5, 0.3487, 0.4192, 0.3891, 0.3325, 0.4459, 0.4109, 0.3891, 0.3325, 0.5, 0.3238, 0.4459, 0.4109, 0.4459, 0.4109, 0.5, 0.3238, 0.5541, 0.4109, 0.5, 0.3238, 0.6109, 0.3325, 0.5541, 0.4109, 0.5541, 0.4109, 0.6109, 0.3325, 0.6513, 0.4192, 0.6109, 0.3325, 0.7, 0.3524, 0.6513, 0.4192, 0.7, 0.2716, 0.7891, 0.3325, 0.7, 0.3524, 0.7, 0.1762, 0.8244, 0.2425, 0.7, 0.2716, 0.7, 0.08081, 0.9, 0.1476, 0.7, 0.1762, 0.7, 0.2716, 0.8244, 0.2425, 0.7891, 0.3325, 0.8244, 0.2425, 0.9, 0.3238, 0.7891, 0.3325, 0.7, 0.1762, 0.9, 0.1476, 0.8244, 0.2425, 0.9, 0.1476, 0.9756, 0.2425, 0.8244, 0.2425, 0.8244, 0.2425, 0.9756, 0.2425, 0.9, 0.3238, 0.9756, 0.2425, 1.011, 0.3325, 0.9, 0.3238, 0.7, 0.08081, 1.1, 0.08081, 0.9, 0.1476, 1.1, 0.08081, 1.1, 0.1762, 0.9, 0.1476, 0.9, 0.1476, 1.1, 0.1762, 0.9756, 0.2425, 1.1, 0.1762, 1.1, 0.2716, 0.9756, 0.2425, 0.9756, 0.2425, 1.1, 0.2716, 1.011, 0.3325, 1.1, 0.2716, 1.1, 0.3524, 1.011, 0.3325, 1.1, 0.2716, 1.189, 0.3325, 1.1, 0.3524, 1.1, 0.1762, 1.224, 0.2425, 1.1, 0.2716, 1.1, 0.08081, 1.3, 0.1476, 1.1, 0.1762, 1.1, 0.2716, 1.224, 0.2425, 1.189, 0.3325, 1.224, 0.2425, 1.3, 0.3238, 1.189, 0.3325, 1.1, 0.1762, 1.3, 0.1476, 1.224, 0.2425, 1.3, 0.1476, 1.376, 0.2425, 1.224, 0.2425, 1.224, 0.2425, 1.376, 0.2425, 1.3, 0.3238, 1.376, 0.2425, 1.411, 0.3325, 1.3, 0.3238, 1.1, 0.08081, 1.5, 0.08081, 1.3, 0.1476, 1.5, 0.08081, 1.5, 0.1762, 1.3, 0.1476, 1.3, 0.1476, 1.5, 0.1762, 1.376, 0.2425, 1.5, 0.1762, 1.5, 0.2716, 1.376, 0.2425, 1.376, 0.2425, 1.5, 0.2716, 1.411, 0.3325, 1.5, 0.2716, 1.5, 0.3524, 1.411, 0.3325, 1.5, 0.2716, 1.589, 0.3325, 1.5, 0.3524, 1.5, 0.1762, 1.624, 0.2425, 1.5, 0.2716, 1.5, 0.08081, 1.7, 0.1476, 1.5, 0.1762, 1.5, 0.2716, 1.624, 0.2425, 1.589, 0.3325, 1.624, 0.2425, 1.7, 0.3238, 1.589, 0.3325, 1.5, 0.1762, 1.7, 0.1476, 1.624, 0.2425, 1.7, 0.1476, 1.776, 0.2425, 1.624, 0.2425, 1.624, 0.2425, 1.776, 0.2425, 1.7, 0.3238, 1.776, 0.2425, 1.811, 0.3325, 1.7, 0.3238, 1.5, 0.08081, 1.9, 0.08081, 1.7, 0.1476, 1.9, 0.08081, 1.9, 0.1762, 1.7, 0.1476, 1.7, 0.1476, 1.9, 0.1762, 1.776, 0.2425, 1.9, 0.1762, 1.9, 0.2716, 1.776, 0.2425, 1.776, 0.2425, 1.9, 0.2716, 1.811, 0.3325, 1.9, 0.2716, 1.9, 0.3524, 1.811, 0.3325, 0.6109, 0.3325, 0.7, 0.2716, 0.7, 0.3524, 0.5, 0.3238, 0.5756, 0.2425, 0.6109, 0.3325, 0.3891, 0.3325, 0.4244, 0.2425, 0.5, 0.3238, 0.6109, 0.3325, 0.5756, 0.2425, 0.7, 0.2716, 0.5756, 0.2425, 0.7, 0.1762, 0.7, 0.2716, 0.5, 0.3238, 0.4244, 0.2425, 0.5756, 0.2425, 0.4244, 0.2425, 0.5, 0.1476, 0.5756, 0.2425, 0.5756, 0.2425, 0.5, 0.1476, 0.7, 0.1762, 0.5, 0.1476, 0.7, 0.08081, 0.7, 0.1762, 0.3891, 0.3325, 0.3, 0.2716, 0.4244, 0.2425, 0.3, 0.2716, 0.3, 0.1762, 0.4244, 0.2425, 0.4244, 0.2425, 0.3, 0.1762, 0.5, 0.1476, 0.3, 0.1762, 0.3, 0.08081, 0.5, 0.1476, 0.5, 0.1476, 0.3, 0.08081, 0.7, 0.08081, 0.3, 0.08081, 0.0, 0.0, 0.7, 0.08081, 1.9, 0.2716, 1.989, 0.3325, 1.9, 0.3524, 1.9, 0.1762, 2.024, 0.2425, 1.9, 0.2716, 1.9, 0.08081, 2.1, 0.1476, 1.9, 0.1762, 1.9, 0.2716, 2.024, 0.2425, 1.989, 0.3325, 2.024, 0.2425, 2.1, 0.3238, 1.989, 0.3325, 1.9, 0.1762, 2.1, 0.1476, 2.024, 0.2425, 0.1, 0.1476, 0.1756, 0.2425, 0.02437, 0.2425, 0.02437, 0.2425, 0.1756, 0.2425, 0.1, 0.3238, 0.1756, 0.2425, 0.2109, 0.3325, 0.1, 0.3238, 1.9, 0.08081, 2.3, 0.08081, 2.1, 0.1476, 0.3, 0.08081, 0.3, 0.1762, 0.1, 0.1476, 0.1, 0.1476, 0.3, 0.1762, 0.1756, 0.2425, 0.3, 0.1762, 0.3, 0.2716, 0.1756, 0.2425, 0.1756, 0.2425, 0.3, 0.2716, 0.2109, 0.3325, 0.3, 0.2716, 0.3, 0.3524, 0.2109, 0.3325])
me_icosphere.use_remesh_preserve_volume = False
me_icosphere.use_remesh_preserve_attributes = False
me_icosphere.use_mirror_vertex_groups = False
me_icosphere.update()
me_cube_003 = bpy.data.meshes.new('Cube.003')
me_cube_003.from_pydata([(-1.0, -1.0, -0.5893), (-1.0, -1.0, 0.5893), (1.0, -1.0, -0.5893), (1.0, -1.0, 0.5893), (0.0, 2.0, -0.5893), (0.0, 2.0, 0.5893)], [], [(0, 1, 5, 4), (4, 5, 3, 2), (2, 3, 1, 0), (4, 2, 0), (5, 1, 3)])
_uv = me_cube_003.uv_layers.new(name='UVMap')
_uv.uv.foreach_set('vector', [0.0, 0.2054, 0.0, 0.7946, 1.5, 0.7946, 1.5, 0.2054, 0.5, 0.2054, 0.5, 0.7946, -1.0, 0.7946, -1.0, 0.2054, 0.0, 0.2054, 0.0, 0.7946, -1.0, 0.7946, -1.0, 0.2054, 0.5, 0.5, 1.0, -1.0, 0.0, -1.0, 0.5, 0.5, 0.0, -1.0, 1.0, -1.0])
me_cube_003.use_remesh_preserve_volume = False
me_cube_003.use_remesh_preserve_attributes = False
me_cube_003.use_mirror_vertex_groups = False
me_cube_003.update()

# ---- objects
ob_circle_003 = bpy.data.objects.new('Circle.003', me_circle_002)
ob_plane_001 = bpy.data.objects.new('Plane.001', me_plane_001)
ob_plane = bpy.data.objects.new('Plane', me_plane)
ob_circle_002 = bpy.data.objects.new('Circle.002', me_circle_003)
ob_cube = bpy.data.objects.new('Cube', me_cube_001)
ob_icosphere_001 = bpy.data.objects.new('Icosphere.001', me_icosphere_002)
ob_circle_001 = bpy.data.objects.new('Circle.001', me_circle_001)
ob_circle = bpy.data.objects.new('Circle', me_circle)
ob_icosphere = bpy.data.objects.new('Icosphere', me_icosphere)
ob_sun = bpy.data.objects.new('Sun', light_sun_001)
ob_cube_001 = bpy.data.objects.new('Cube.001', me_cube_003)
ob_camera = bpy.data.objects.new('Camera', cam_camera)

# ---- transforms, parenting, visibility, modifiers, constraints
ob_circle_003.location = (0.0, 0.0, 0.0)
ob_circle_003.lineart.crease_threshold = 0.0
ob_plane_001.location = (0.0, 0.0, 0.0)
ob_plane_001.rotation_euler = (0.0, -0.0, -4.712)
ob_plane_001.scale = (0.99, 0.99, 0.99)
ob_plane_001.lineart.crease_threshold = 0.0
ob_plane.location = (30.0, 0.0, 0.0)
ob_plane.rotation_euler = (0.0, -0.0, -3.927)
ob_plane.scale = (0.99, 0.99, 0.99)
ob_plane.lineart.crease_threshold = 0.0
ob_circle_002.location = (0.0, 0.0, 0.0)
ob_circle_002.lineart.crease_threshold = 0.0
ob_cube.location = (0.0, -10.0, 0.0)
ob_cube.lineart.crease_threshold = 0.0
_m = ob_cube.modifiers.new('Subsurf', 'SUBSURF')
_m.uv_smooth = 'PRESERVE_CORNERS'
_m.quality = 2
_m.levels = 2
_m.show_only_control_edges = False
_m = ob_cube.modifiers.new('Triangulate', 'TRIANGULATE')
_m.quad_method = 'FIXED_ALTERNATE'
ob_icosphere_001.location = (0.0, 3.0, 0.0)
ob_icosphere_001.lineart.crease_threshold = 0.0
_m = ob_icosphere_001.modifiers.new('Subsurf', 'SUBSURF')
_m.uv_smooth = 'PRESERVE_CORNERS'
_m.quality = 2
_m.levels = 2
_m.show_only_control_edges = False
ob_circle_001.location = (0.0, 0.0, 0.0)
ob_circle_001.rotation_euler = (-2.687e-07, 3.142, -2.029e-14)
ob_circle_001.lineart.crease_threshold = 0.0
ob_circle.location = (0.0, 0.0, 0.0)
ob_circle.lineart.crease_threshold = 0.0
ob_icosphere.location = (0.0, 0.0, 0.0)
ob_icosphere.lineart.crease_threshold = 0.0
ob_sun.location = (34.0, 0.0, 25.0)
ob_sun.rotation_euler = (-0.1571, 0.7854, -0.5236)
ob_sun.lineart.crease_threshold = 0.0
ob_cube_001.location = (0.0, 0.0, 0.0)
ob_cube_001.rotation_euler = (0.0, -0.0, -3.142)
ob_cube_001.lineart.crease_threshold = 0.0
ob_camera.location = (-11.78, -27.72, 12.37)
ob_camera.rotation_euler = (1.181, 3.04e-05, -0.4017)
ob_camera.lineart.crease_threshold = 0.0

# ---- collection membership
col_collection_1.objects.link(ob_circle_003)
col_collection_1.objects.link(ob_plane_001)
col_collection_1.objects.link(ob_plane)
col_collection_1.objects.link(ob_circle_002)
col_collection_1.objects.link(ob_cube)
col_collection_1.objects.link(ob_icosphere_001)
col_collection_1.objects.link(ob_circle_001)
col_collection_1.objects.link(ob_circle)
col_collection_1.objects.link(ob_icosphere)
col_collection_1.objects.link(ob_sun)
col_collection_2.objects.link(ob_cube_001)
col_collection_10.objects.link(ob_camera)

# ---- scene / render settings (as saved in the file)
scene.camera = ob_camera
scene.frame_start = 1; scene.frame_end = 240; scene.frame_set(114)
scene.render.engine = 'CYCLES'
scene.render.resolution_x = 3000
scene.render.resolution_y = 2000
scene.render.use_compositing = False
scene.render.use_sequencer = False
scene.cycles.feature_set = 'EXPERIMENTAL'
scene.cycles.use_denoising = False
scene.cycles.samples = 256
scene.cycles.sampling_pattern = 'TABULATED_SOBOL'
scene.cycles.light_sampling_threshold = 0.0
scene.cycles.use_adaptive_sampling = False
scene.cycles.use_light_tree = False
scene.cycles.caustics_reflective = False
scene.cycles.caustics_refractive = False
scene.cycles.blur_glossy = 0.0
scene.cycles.max_bounces = 8
scene.cycles.diffuse_bounces = 1
scene.cycles.transmission_bounces = 8
scene.cycles.volume_bounces = 2
scene.cycles.film_exposure = 2.0
scene.cycles.pixel_filter_type = 'GAUSSIAN'
scene.cycles.filter_width = 1.0
scene.cycles.sample_clamp_indirect = 1.2
scene.view_settings.view_transform = 'Standard'
scene.unit_settings.scale_length = 0.125
bpy.context.view_layer.update()

